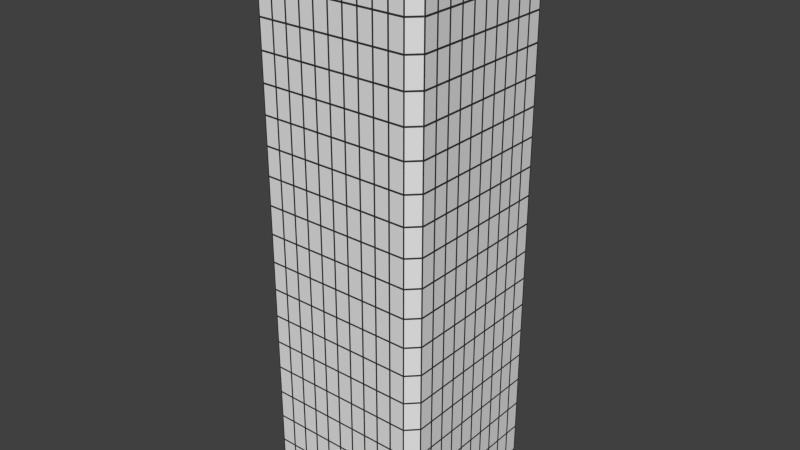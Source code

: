 # Source: skyscraper_4v1.blend  (saved by Blender 2.76.0; exported with 4.5.12 LTS)
import bpy
from mathutils import Matrix  # noqa: F401  (used for matrix-valued properties, if any)

bpy.ops.wm.read_factory_settings(use_empty=True)
scene = bpy.context.scene
scene.name = 'Scene'

# ---- collections
col_collection_1 = bpy.data.collections.new('Collection 1'); scene.collection.children.link(col_collection_1)

# ---- materials (node trees are filled in below, after node groups)
mat_material_005 = bpy.data.materials.new('Material.005')
mat_material_005.alpha_threshold = 0.0
mat_material_005.use_transparent_shadow = False
mat_material_005.diffuse_color = (0.0331, 0.0331, 0.0331, 1.0)
mat_material_005.roughness = 0.5
mat_material_006 = bpy.data.materials.new('Material.006')
mat_material_006.alpha_threshold = 0.0
mat_material_006.use_transparent_shadow = False
mat_material_006.roughness = 0.5
mat_material_001 = bpy.data.materials.new('Material.001')
mat_material_001.alpha_threshold = 0.0
mat_material_001.use_transparent_shadow = False
mat_material_001.diffuse_color = (0.0331, 0.0331, 0.0331, 1.0)
mat_material_001.roughness = 0.5
mat_material_002 = bpy.data.materials.new('Material.002')
mat_material_002.alpha_threshold = 0.0
mat_material_002.use_transparent_shadow = False
mat_material_002.roughness = 0.5
mat_material_003 = bpy.data.materials.new('Material.003')
mat_material_003.alpha_threshold = 0.0
mat_material_003.use_transparent_shadow = False
mat_material_003.diffuse_color = (0.0331, 0.0331, 0.0331, 1.0)
mat_material_003.roughness = 0.5
mat_material_004 = bpy.data.materials.new('Material.004')
mat_material_004.alpha_threshold = 0.0
mat_material_004.use_transparent_shadow = False
mat_material_004.roughness = 0.5
mat_material_007 = bpy.data.materials.new('Material.007')
mat_material_007.alpha_threshold = 0.0
mat_material_007.use_transparent_shadow = False
mat_material_007.diffuse_color = (0.0331, 0.0331, 0.0331, 1.0)
mat_material_007.roughness = 0.5
mat_material_008 = bpy.data.materials.new('Material.008')
mat_material_008.alpha_threshold = 0.0
mat_material_008.use_transparent_shadow = False
mat_material_008.roughness = 0.5
mat_material_009 = bpy.data.materials.new('Material.009')
mat_material_009.alpha_threshold = 0.0
mat_material_009.use_transparent_shadow = False
mat_material_009.diffuse_color = (0.0331, 0.0331, 0.0331, 1.0)
mat_material_009.roughness = 0.5
mat_material_010 = bpy.data.materials.new('Material.010')
mat_material_010.alpha_threshold = 0.0
mat_material_010.use_transparent_shadow = False
mat_material_010.roughness = 0.5
mat_material_011 = bpy.data.materials.new('Material.011')
mat_material_011.alpha_threshold = 0.0
mat_material_011.use_transparent_shadow = False
mat_material_011.diffuse_color = (0.0331, 0.0331, 0.0331, 1.0)
mat_material_011.roughness = 0.5
mat_material_012 = bpy.data.materials.new('Material.012')
mat_material_012.alpha_threshold = 0.0
mat_material_012.use_transparent_shadow = False
mat_material_012.roughness = 0.5
mat_material_013 = bpy.data.materials.new('Material.013')
mat_material_013.alpha_threshold = 0.0
mat_material_013.use_transparent_shadow = False
mat_material_013.diffuse_color = (0.0331, 0.0331, 0.0331, 1.0)
mat_material_013.roughness = 0.5
mat_material_014 = bpy.data.materials.new('Material.014')
mat_material_014.alpha_threshold = 0.0
mat_material_014.use_transparent_shadow = False
mat_material_014.roughness = 0.5
mat_material_015 = bpy.data.materials.new('Material.015')
mat_material_015.alpha_threshold = 0.0
mat_material_015.use_transparent_shadow = False
mat_material_015.diffuse_color = (0.0331, 0.0331, 0.0331, 1.0)
mat_material_015.roughness = 0.5
mat_material_016 = bpy.data.materials.new('Material.016')
mat_material_016.alpha_threshold = 0.0
mat_material_016.use_transparent_shadow = False
mat_material_016.roughness = 0.5

# ---- material node trees

# ---- world
world_world = bpy.data.worlds.new('World'); scene.world = world_world
world_world.color = (0.05088, 0.05088, 0.05088)
world_world.use_sun_shadow = False
world_world.sun_shadow_jitter_overblur = 0.0
world_world.cycles.sampling_method = 'MANUAL'
world_world.cycles.sample_map_resolution = 256

# ---- meshes
me_cube_004 = bpy.data.meshes.new('Cube.004')
me_cube_004.from_pydata([(177.3, 12.23, 0.08374), (177.3, 12.23, 2.084), (133.7, 12.23, 0.08374), (133.7, 12.23, 2.084), (132.0, 12.23, 2.084), (132.0, 12.23, 0.08374), (179.1, 12.23, 2.084), (179.1, 12.23, 0.08374), (133.7, 12.23, 2.125), (177.3, 12.23, 2.125), (132.0, 12.23, 2.125), (179.1, 12.23, 2.125), (133.7, 12.23, 0.04235), (177.3, 12.23, 0.04235), (132.0, 12.23, 0.04235), (179.1, 12.23, 0.04235), (179.1, 12.31, 2.125), (179.1, 12.31, 2.084), (133.7, 12.31, 2.084), (133.7, 12.31, 0.08374), (177.3, 12.31, 2.084), (177.3, 12.31, 0.08374), (177.3, 12.31, 2.125), (132.0, 12.31, 2.084), (132.0, 12.31, 0.08374), (179.1, 12.31, 0.08374), (133.7, 12.31, 2.125), (132.0, 12.31, 2.125), (177.3, 12.31, 0.04235), (133.7, 12.31, 0.04235), (132.0, 12.31, 0.04235), (179.1, 12.31, 0.04235), (130.2, 12.23, 0.08374), (130.2, 12.23, 2.084), (86.68, 12.23, 0.08374), (86.68, 12.23, 2.084), (84.93, 12.23, 2.084), (84.93, 12.23, 0.08374), (132.0, 12.23, 2.084), (132.0, 12.23, 0.08374), (86.68, 12.23, 2.125), (130.2, 12.23, 2.125), (84.93, 12.23, 2.125), (132.0, 12.23, 2.125), (86.68, 12.23, 0.04235), (130.2, 12.23, 0.04235), (84.93, 12.23, 0.04235), (132.0, 12.23, 0.04235), (132.0, 12.31, 2.125), (132.0, 12.31, 2.084), (86.68, 12.31, 2.084), (86.68, 12.31, 0.08374), (130.2, 12.31, 2.084), (130.2, 12.31, 0.08374), (130.2, 12.31, 2.125), (84.93, 12.31, 2.084), (84.93, 12.31, 0.08374), (132.0, 12.31, 0.08374), (86.68, 12.31, 2.125), (84.93, 12.31, 2.125), (130.2, 12.31, 0.04235), (86.68, 12.31, 0.04235), (84.93, 12.31, 0.04235), (132.0, 12.31, 0.04235), (83.18, 12.23, 0.08374), (83.18, 12.23, 2.084), (39.62, 12.23, 0.08374), (39.62, 12.23, 2.084), (37.87, 12.23, 2.084), (37.87, 12.23, 0.08374), (84.93, 12.23, 2.084), (84.93, 12.23, 0.08374), (39.62, 12.23, 2.125), (83.18, 12.23, 2.125), (37.87, 12.23, 2.125), (84.93, 12.23, 2.125), (39.62, 12.23, 0.04235), (83.18, 12.23, 0.04235), (37.87, 12.23, 0.04235), (84.93, 12.23, 0.04235), (84.93, 12.31, 2.125), (84.93, 12.31, 2.084), (39.62, 12.31, 2.084), (39.62, 12.31, 0.08374), (83.18, 12.31, 2.084), (83.18, 12.31, 0.08374), (83.18, 12.31, 2.125), (37.87, 12.31, 2.084), (37.87, 12.31, 0.08374), (84.93, 12.31, 0.08374), (39.62, 12.31, 2.125), (37.87, 12.31, 2.125), (83.18, 12.31, 0.04235), (39.62, 12.31, 0.04235), (37.87, 12.31, 0.04235), (84.93, 12.31, 0.04235), (36.13, 12.23, 0.08374), (36.13, 12.23, 2.084), (-7.439, 12.23, 0.08374), (-7.439, 12.23, 2.084), (-9.186, 12.23, 2.084), (-9.186, 12.23, 0.08374), (37.87, 12.23, 2.084), (37.87, 12.23, 0.08374), (-7.439, 12.23, 2.125), (36.13, 12.23, 2.125), (-9.186, 12.23, 2.125), (37.87, 12.23, 2.125), (-7.439, 12.23, 0.04235), (36.13, 12.23, 0.04235), (-9.186, 12.23, 0.04235), (37.87, 12.23, 0.04235), (37.87, 12.31, 2.125), (37.87, 12.31, 2.084), (-7.439, 12.31, 2.084), (-7.439, 12.31, 0.08374), (36.13, 12.31, 2.084), (36.13, 12.31, 0.08374), (36.13, 12.31, 2.125), (-9.186, 12.31, 2.084), (-9.186, 12.31, 0.08374), (37.87, 12.31, 0.08374), (-7.439, 12.31, 2.125), (-9.186, 12.31, 2.125), (36.13, 12.31, 0.04235), (-7.439, 12.31, 0.04235), (-9.186, 12.31, 0.04235), (37.87, 12.31, 0.04235), (-10.93, 12.23, 0.08374), (-10.93, 12.23, 2.084), (-54.5, 12.23, 0.08374), (-54.5, 12.23, 2.084), (-56.25, 12.23, 2.084), (-56.25, 12.23, 0.08374), (-9.186, 12.23, 2.084), (-9.186, 12.23, 0.08374), (-54.5, 12.23, 2.125), (-10.93, 12.23, 2.125), (-56.25, 12.23, 2.125), (-9.186, 12.23, 2.125), (-54.5, 12.23, 0.04235), (-10.93, 12.23, 0.04235), (-56.25, 12.23, 0.04235), (-9.186, 12.23, 0.04235), (-9.186, 12.31, 2.125), (-9.186, 12.31, 2.084), (-54.5, 12.31, 2.084), (-54.5, 12.31, 0.08374), (-10.93, 12.31, 2.084), (-10.93, 12.31, 0.08374), (-10.93, 12.31, 2.125), (-56.25, 12.31, 2.084), (-56.25, 12.31, 0.08374), (-9.186, 12.31, 0.08374), (-54.5, 12.31, 2.125), (-56.25, 12.31, 2.125), (-10.93, 12.31, 0.04235), (-54.5, 12.31, 0.04235), (-56.25, 12.31, 0.04235), (-9.186, 12.31, 0.04235), (-57.99, 12.23, 0.08374), (-57.99, 12.23, 2.084), (-101.6, 12.23, 0.08374), (-101.6, 12.23, 2.084), (-103.3, 12.23, 2.084), (-103.3, 12.23, 0.08374), (-56.25, 12.23, 2.084), (-56.25, 12.23, 0.08374), (-101.6, 12.23, 2.125), (-57.99, 12.23, 2.125), (-103.3, 12.23, 2.125), (-56.25, 12.23, 2.125), (-101.6, 12.23, 0.04235), (-57.99, 12.23, 0.04235), (-103.3, 12.23, 0.04235), (-56.25, 12.23, 0.04235), (-56.25, 12.31, 2.125), (-56.25, 12.31, 2.084), (-101.6, 12.31, 2.084), (-101.6, 12.31, 0.08374), (-57.99, 12.31, 2.084), (-57.99, 12.31, 0.08374), (-57.99, 12.31, 2.125), (-103.3, 12.31, 2.084), (-103.3, 12.31, 0.08374), (-56.25, 12.31, 0.08374), (-101.6, 12.31, 2.125), (-103.3, 12.31, 2.125), (-57.99, 12.31, 0.04235), (-101.6, 12.31, 0.04235), (-103.3, 12.31, 0.04235), (-56.25, 12.31, 0.04235), (-105.1, 12.23, 0.08374), (-105.1, 12.23, 2.084), (-148.6, 12.23, 0.08374), (-148.6, 12.23, 2.084), (-150.4, 12.23, 2.084), (-150.4, 12.23, 0.08374), (-103.3, 12.23, 2.084), (-103.3, 12.23, 0.08374), (-148.6, 12.23, 2.125), (-105.1, 12.23, 2.125), (-150.4, 12.23, 2.125), (-103.3, 12.23, 2.125), (-148.6, 12.23, 0.04235), (-105.1, 12.23, 0.04235), (-150.4, 12.23, 0.04235), (-103.3, 12.23, 0.04235), (-103.3, 12.31, 2.125), (-103.3, 12.31, 2.084), (-148.6, 12.31, 2.084), (-148.6, 12.31, 0.08374), (-105.1, 12.31, 2.084), (-105.1, 12.31, 0.08374), (-105.1, 12.31, 2.125), (-150.4, 12.31, 2.084), (-150.4, 12.31, 0.08374), (-103.3, 12.31, 0.08374), (-148.6, 12.31, 2.125), (-150.4, 12.31, 2.125), (-105.1, 12.31, 0.04235), (-148.6, 12.31, 0.04235), (-150.4, 12.31, 0.04235), (-103.3, 12.31, 0.04235), (-152.1, 12.23, 0.08374), (-152.1, 12.23, 2.084), (-195.7, 12.23, 0.08374), (-195.7, 12.23, 2.084), (-197.4, 12.23, 2.084), (-197.4, 12.23, 0.08374), (-150.4, 12.23, 2.084), (-150.4, 12.23, 0.08374), (-195.7, 12.23, 2.125), (-152.1, 12.23, 2.125), (-197.4, 12.23, 2.125), (-150.4, 12.23, 2.125), (-195.7, 12.23, 0.04235), (-152.1, 12.23, 0.04235), (-197.4, 12.23, 0.04235), (-150.4, 12.23, 0.04235), (-150.4, 12.31, 2.125), (-150.4, 12.31, 2.084), (-195.7, 12.31, 2.084), (-195.7, 12.31, 0.08374), (-152.1, 12.31, 2.084), (-152.1, 12.31, 0.08374), (-152.1, 12.31, 2.125), (-197.4, 12.31, 2.084), (-197.4, 12.31, 0.08374), (-150.4, 12.31, 0.08374), (-195.7, 12.31, 2.125), (-197.4, 12.31, 2.125), (-152.1, 12.31, 0.04235), (-195.7, 12.31, 0.04235), (-197.4, 12.31, 0.04235), (-150.4, 12.31, 0.04235), (-199.2, 12.23, 0.08374), (-199.2, 12.23, 2.084), (-242.7, 12.23, 0.08374), (-242.7, 12.23, 2.084), (-244.5, 12.23, 2.084), (-244.5, 12.23, 0.08374), (-197.4, 12.23, 2.084), (-197.4, 12.23, 0.08374), (-242.7, 12.23, 2.125), (-199.2, 12.23, 2.125), (-244.5, 12.23, 2.125), (-197.4, 12.23, 2.125), (-242.7, 12.23, 0.04235), (-199.2, 12.23, 0.04235), (-244.5, 12.23, 0.04235), (-197.4, 12.23, 0.04235), (-197.4, 12.31, 2.125), (-197.4, 12.31, 2.084), (-242.7, 12.31, 2.084), (-242.7, 12.31, 0.08374), (-199.2, 12.31, 2.084), (-199.2, 12.31, 0.08374), (-199.2, 12.31, 2.125), (-244.5, 12.31, 2.084), (-244.5, 12.31, 0.08374), (-197.4, 12.31, 0.08374), (-242.7, 12.31, 2.125), (-244.5, 12.31, 2.125), (-199.2, 12.31, 0.04235), (-242.7, 12.31, 0.04235), (-244.5, 12.31, 0.04235), (-197.4, 12.31, 0.04235), (-246.2, 12.23, 0.08374), (-246.2, 12.23, 2.084), (-289.8, 12.23, 0.08374), (-289.8, 12.23, 2.084), (-291.5, 12.23, 2.084), (-291.5, 12.23, 0.08374), (-244.5, 12.23, 2.084), (-244.5, 12.23, 0.08374), (-289.8, 12.23, 2.125), (-246.2, 12.23, 2.125), (-291.5, 12.23, 2.125), (-244.5, 12.23, 2.125), (-289.8, 12.23, 0.04235), (-246.2, 12.23, 0.04235), (-291.5, 12.23, 0.04235), (-244.5, 12.23, 0.04235), (-244.5, 12.31, 2.125), (-244.5, 12.31, 2.084), (-289.8, 12.31, 2.084), (-289.8, 12.31, 0.08374), (-246.2, 12.31, 2.084), (-246.2, 12.31, 0.08374), (-246.2, 12.31, 2.125), (-291.5, 12.31, 2.084), (-291.5, 12.31, 0.08374), (-244.5, 12.31, 0.08374), (-289.8, 12.31, 2.125), (-291.5, 12.31, 2.125), (-246.2, 12.31, 0.04235), (-289.8, 12.31, 0.04235), (-291.5, 12.31, 0.04235), (-244.5, 12.31, 0.04235), (209.9, 10.75, 0.08374), (209.9, 10.75, 2.084), (179.1, 12.16, 0.08374), (179.1, 12.16, 2.084), (177.8, 12.22, 2.084), (177.8, 12.22, 0.08374), (211.1, 10.69, 2.084), (211.1, 10.69, 0.08374), (179.1, 12.16, 2.125), (209.9, 10.75, 2.125), (177.8, 12.22, 2.125), (211.1, 10.69, 2.125), (179.1, 12.16, 0.04235), (209.9, 10.75, 0.04235), (177.8, 12.22, 0.04235), (211.1, 10.69, 0.04235), (212.3, 10.75, 2.125), (212.3, 10.75, 2.084), (180.3, 12.22, 2.084), (180.3, 12.22, 0.08374), (211.1, 10.8, 2.084), (211.1, 10.8, 0.08374), (211.1, 10.8, 2.125), (179.1, 12.28, 2.084), (179.1, 12.28, 0.08374), (212.3, 10.75, 0.08374), (180.3, 12.22, 2.125), (179.1, 12.28, 2.125), (211.1, 10.8, 0.04235), (180.3, 12.22, 0.04235), (179.1, 12.28, 0.04235), (212.3, 10.75, 0.04235), (210.9, -10.79, 0.08374), (210.9, -10.79, 2.084), (210.9, -8.794, 0.08374), (210.9, -8.794, 2.084), (210.9, -8.714, 2.084), (210.9, -8.714, 0.08374), (210.9, -10.87, 2.084), (210.9, -10.87, 0.08374), (210.9, -8.794, 2.125), (210.9, -10.79, 2.125), (210.9, -8.714, 2.125), (210.9, -10.87, 2.125), (210.9, -8.794, 0.04235), (210.9, -10.79, 0.04235), (210.9, -8.714, 0.04235), (210.9, -10.87, 0.04235), (212.7, -10.87, 2.125), (212.7, -10.87, 2.084), (212.7, -8.794, 2.084), (212.7, -8.794, 0.08374), (212.7, -10.79, 2.084), (212.7, -10.79, 0.08374), (212.7, -10.79, 2.125), (212.7, -8.714, 2.084), (212.7, -8.714, 0.08374), (212.7, -10.87, 0.08374), (212.7, -8.794, 2.125), (212.7, -8.714, 2.125), (212.7, -10.79, 0.04235), (212.7, -8.794, 0.04235), (212.7, -8.714, 0.04235), (212.7, -10.87, 0.04235), (210.9, -8.634, 0.08374), (210.9, -8.634, 2.084), (210.9, -6.634, 0.08374), (210.9, -6.634, 2.084), (210.9, -6.553, 2.084), (210.9, -6.553, 0.08374), (210.9, -8.714, 2.084), (210.9, -8.714, 0.08374), (210.9, -6.634, 2.125), (210.9, -8.634, 2.125), (210.9, -6.553, 2.125), (210.9, -8.714, 2.125), (210.9, -6.634, 0.04235), (210.9, -8.634, 0.04235), (210.9, -6.553, 0.04235), (210.9, -8.714, 0.04235), (212.7, -8.714, 2.125), (212.7, -8.714, 2.084), (212.7, -6.634, 2.084), (212.7, -6.634, 0.08374), (212.7, -8.634, 2.084), (212.7, -8.634, 0.08374), (212.7, -8.634, 2.125), (212.7, -6.553, 2.084), (212.7, -6.553, 0.08374), (212.7, -8.714, 0.08374), (212.7, -6.634, 2.125), (212.7, -6.553, 2.125), (212.7, -8.634, 0.04235), (212.7, -6.634, 0.04235), (212.7, -6.553, 0.04235), (212.7, -8.714, 0.04235), (210.9, -6.473, 0.08374), (210.9, -6.473, 2.084), (210.9, -4.473, 0.08374), (210.9, -4.473, 2.084), (210.9, -4.393, 2.084), (210.9, -4.393, 0.08374), (210.9, -6.553, 2.084), (210.9, -6.553, 0.08374), (210.9, -4.473, 2.125), (210.9, -6.473, 2.125), (210.9, -4.393, 2.125), (210.9, -6.553, 2.125), (210.9, -4.473, 0.04235), (210.9, -6.473, 0.04235), (210.9, -4.393, 0.04235), (210.9, -6.553, 0.04235), (212.7, -6.553, 2.125), (212.7, -6.553, 2.084), (212.7, -4.473, 2.084), (212.7, -4.473, 0.08374), (212.7, -6.473, 2.084), (212.7, -6.473, 0.08374), (212.7, -6.473, 2.125), (212.7, -4.393, 2.084), (212.7, -4.393, 0.08374), (212.7, -6.553, 0.08374), (212.7, -4.473, 2.125), (212.7, -4.393, 2.125), (212.7, -6.473, 0.04235), (212.7, -4.473, 0.04235), (212.7, -4.393, 0.04235), (212.7, -6.553, 0.04235), (210.9, -4.313, 0.08374), (210.9, -4.313, 2.084), (210.9, -2.313, 0.08374), (210.9, -2.313, 2.084), (210.9, -2.233, 2.084), (210.9, -2.233, 0.08374), (210.9, -4.393, 2.084), (210.9, -4.393, 0.08374), (210.9, -2.313, 2.125), (210.9, -4.313, 2.125), (210.9, -2.233, 2.125), (210.9, -4.393, 2.125), (210.9, -2.313, 0.04235), (210.9, -4.313, 0.04235), (210.9, -2.233, 0.04235), (210.9, -4.393, 0.04235), (212.7, -4.393, 2.125), (212.7, -4.393, 2.084), (212.7, -2.313, 2.084), (212.7, -2.313, 0.08374), (212.7, -4.313, 2.084), (212.7, -4.313, 0.08374), (212.7, -4.313, 2.125), (212.7, -2.233, 2.084), (212.7, -2.233, 0.08374), (212.7, -4.393, 0.08374), (212.7, -2.313, 2.125), (212.7, -2.233, 2.125), (212.7, -4.313, 0.04235), (212.7, -2.313, 0.04235), (212.7, -2.233, 0.04235), (212.7, -4.393, 0.04235), (210.9, -2.152, 0.08374), (210.9, -2.152, 2.084), (210.9, -0.1524, 0.08374), (210.9, -0.1524, 2.084), (210.9, -0.07217, 2.084), (210.9, -0.07217, 0.08374), (210.9, -2.233, 2.084), (210.9, -2.233, 0.08374), (210.9, -0.1524, 2.125), (210.9, -2.152, 2.125), (210.9, -0.07217, 2.125), (210.9, -2.233, 2.125), (210.9, -0.1524, 0.04235), (210.9, -2.152, 0.04235), (210.9, -0.07217, 0.04235), (210.9, -2.233, 0.04235), (212.7, -2.233, 2.125), (212.7, -2.233, 2.084), (212.7, -0.1524, 2.084), (212.7, -0.1524, 0.08374), (212.7, -2.152, 2.084), (212.7, -2.152, 0.08374), (212.7, -2.152, 2.125), (212.7, -0.07217, 2.084), (212.7, -0.07217, 0.08374), (212.7, -2.233, 0.08374), (212.7, -0.1524, 2.125), (212.7, -0.07217, 2.125), (212.7, -2.152, 0.04235), (212.7, -0.1524, 0.04235), (212.7, -0.07217, 0.04235), (212.7, -2.233, 0.04235), (210.9, 0.00804, 0.08374), (210.9, 0.00804, 2.084), (210.9, 2.008, 0.08374), (210.9, 2.008, 2.084), (210.9, 2.088, 2.084), (210.9, 2.088, 0.08374), (210.9, -0.07217, 2.084), (210.9, -0.07217, 0.08374), (210.9, 2.008, 2.125), (210.9, 0.00804, 2.125), (210.9, 2.088, 2.125), (210.9, -0.07217, 2.125), (210.9, 2.008, 0.04235), (210.9, 0.00804, 0.04235), (210.9, 2.088, 0.04235), (210.9, -0.07217, 0.04235), (212.7, -0.07217, 2.125), (212.7, -0.07217, 2.084), (212.7, 2.008, 2.084), (212.7, 2.008, 0.08374), (212.7, 0.00804, 2.084), (212.7, 0.00804, 0.08374), (212.7, 0.00804, 2.125), (212.7, 2.088, 2.084), (212.7, 2.088, 0.08374), (212.7, -0.07217, 0.08374), (212.7, 2.008, 2.125), (212.7, 2.088, 2.125), (212.7, 0.00804, 0.04235), (212.7, 2.008, 0.04235), (212.7, 2.088, 0.04235), (212.7, -0.07217, 0.04235), (210.9, 2.168, 0.08374), (210.9, 2.168, 2.084), (210.9, 4.168, 0.08374), (210.9, 4.168, 2.084), (210.9, 4.249, 2.084), (210.9, 4.249, 0.08374), (210.9, 2.088, 2.084), (210.9, 2.088, 0.08374), (210.9, 4.168, 2.125), (210.9, 2.168, 2.125), (210.9, 4.249, 2.125), (210.9, 2.088, 2.125), (210.9, 4.168, 0.04235), (210.9, 2.168, 0.04235), (210.9, 4.249, 0.04235), (210.9, 2.088, 0.04235), (212.7, 2.088, 2.125), (212.7, 2.088, 2.084), (212.7, 4.168, 2.084), (212.7, 4.168, 0.08374), (212.7, 2.168, 2.084), (212.7, 2.168, 0.08374), (212.7, 2.168, 2.125), (212.7, 4.249, 2.084), (212.7, 4.249, 0.08374), (212.7, 2.088, 0.08374), (212.7, 4.168, 2.125), (212.7, 4.249, 2.125), (212.7, 2.168, 0.04235), (212.7, 4.168, 0.04235), (212.7, 4.249, 0.04235), (212.7, 2.088, 0.04235), (210.9, 4.329, 0.08374), (210.9, 4.329, 2.084), (210.9, 6.329, 0.08374), (210.9, 6.329, 2.084), (210.9, 6.409, 2.084), (210.9, 6.409, 0.08374), (210.9, 4.249, 2.084), (210.9, 4.249, 0.08374), (210.9, 6.329, 2.125), (210.9, 4.329, 2.125), (210.9, 6.409, 2.125), (210.9, 4.249, 2.125), (210.9, 6.329, 0.04235), (210.9, 4.329, 0.04235), (210.9, 6.409, 0.04235), (210.9, 4.249, 0.04235), (212.7, 4.249, 2.125), (212.7, 4.249, 2.084), (212.7, 6.329, 2.084), (212.7, 6.329, 0.08374), (212.7, 4.329, 2.084), (212.7, 4.329, 0.08374), (212.7, 4.329, 2.125), (212.7, 6.409, 2.084), (212.7, 6.409, 0.08374), (212.7, 4.249, 0.08374), (212.7, 6.329, 2.125), (212.7, 6.409, 2.125), (212.7, 4.329, 0.04235), (212.7, 6.329, 0.04235), (212.7, 6.409, 0.04235), (212.7, 4.249, 0.04235), (210.9, 6.489, 0.08374), (210.9, 6.489, 2.084), (210.9, 8.489, 0.08374), (210.9, 8.489, 2.084), (210.9, 8.57, 2.084), (210.9, 8.57, 0.08374), (210.9, 6.409, 2.084), (210.9, 6.409, 0.08374), (210.9, 8.489, 2.125), (210.9, 6.489, 2.125), (210.9, 8.57, 2.125), (210.9, 6.409, 2.125), (210.9, 8.489, 0.04235), (210.9, 6.489, 0.04235), (210.9, 8.57, 0.04235), (210.9, 6.409, 0.04235), (212.7, 6.409, 2.125), (212.7, 6.409, 2.084), (212.7, 8.489, 2.084), (212.7, 8.489, 0.08374), (212.7, 6.489, 2.084), (212.7, 6.489, 0.08374), (212.7, 6.489, 2.125), (212.7, 8.57, 2.084), (212.7, 8.57, 0.08374), (212.7, 6.409, 0.08374), (212.7, 8.489, 2.125), (212.7, 8.57, 2.125), (212.7, 6.489, 0.04235), (212.7, 8.489, 0.04235), (212.7, 8.57, 0.04235), (212.7, 6.409, 0.04235), (210.9, 8.65, 0.08374), (210.9, 8.65, 2.084), (210.9, 10.65, 0.08374), (210.9, 10.65, 2.084), (210.9, 10.73, 2.084), (210.9, 10.73, 0.08374), (210.9, 8.57, 2.084), (210.9, 8.57, 0.08374), (210.9, 10.65, 2.125), (210.9, 8.65, 2.125), (210.9, 10.73, 2.125), (210.9, 8.57, 2.125), (210.9, 10.65, 0.04235), (210.9, 8.65, 0.04235), (210.9, 10.73, 0.04235), (210.9, 8.57, 0.04235), (212.7, 8.57, 2.125), (212.7, 8.57, 2.084), (212.7, 10.65, 2.084), (212.7, 10.65, 0.08374), (212.7, 8.65, 2.084), (212.7, 8.65, 0.08374), (212.7, 8.65, 2.125), (212.7, 10.73, 2.084), (212.7, 10.73, 0.08374), (212.7, 8.57, 0.08374), (212.7, 10.65, 2.125), (212.7, 10.73, 2.125), (212.7, 8.65, 0.04235), (212.7, 10.65, 0.04235), (212.7, 10.73, 0.04235), (212.7, 8.57, 0.04235), (-323.2, 10.66, 0.08374), (-323.2, 10.66, 2.084), (-323.2, 8.657, 0.08374), (-323.2, 8.657, 2.084), (-323.2, 8.577, 2.084), (-323.2, 8.577, 0.08374), (-323.2, 10.74, 2.084), (-323.2, 10.74, 0.08374), (-323.2, 8.657, 2.125), (-323.2, 10.66, 2.125), (-323.2, 8.577, 2.125), (-323.2, 10.74, 2.125), (-323.2, 8.657, 0.04235), (-323.2, 10.66, 0.04235), (-323.2, 8.577, 0.04235), (-323.2, 10.74, 0.04235), (-324.9, 10.74, 2.125), (-324.9, 10.74, 2.084), (-324.9, 8.657, 2.084), (-324.9, 8.657, 0.08374), (-324.9, 10.66, 2.084), (-324.9, 10.66, 0.08374), (-324.9, 10.66, 2.125), (-324.9, 8.577, 2.084), (-324.9, 8.577, 0.08374), (-324.9, 10.74, 0.08374), (-324.9, 8.657, 2.125), (-324.9, 8.577, 2.125), (-324.9, 10.66, 0.04235), (-324.9, 8.657, 0.04235), (-324.9, 8.577, 0.04235), (-324.9, 10.74, 0.04235), (-323.2, 8.497, 0.08374), (-323.2, 8.497, 2.084), (-323.2, 6.497, 0.08374), (-323.2, 6.497, 2.084), (-323.2, 6.417, 2.084), (-323.2, 6.417, 0.08374), (-323.2, 8.577, 2.084), (-323.2, 8.577, 0.08374), (-323.2, 6.497, 2.125), (-323.2, 8.497, 2.125), (-323.2, 6.417, 2.125), (-323.2, 8.577, 2.125), (-323.2, 6.497, 0.04235), (-323.2, 8.497, 0.04235), (-323.2, 6.417, 0.04235), (-323.2, 8.577, 0.04235), (-324.9, 8.577, 2.125), (-324.9, 8.577, 2.084), (-324.9, 6.497, 2.084), (-324.9, 6.497, 0.08374), (-324.9, 8.497, 2.084), (-324.9, 8.497, 0.08374), (-324.9, 8.497, 2.125), (-324.9, 6.417, 2.084), (-324.9, 6.417, 0.08374), (-324.9, 8.577, 0.08374), (-324.9, 6.497, 2.125), (-324.9, 6.417, 2.125), (-324.9, 8.497, 0.04235), (-324.9, 6.497, 0.04235), (-324.9, 6.417, 0.04235), (-324.9, 8.577, 0.04235), (-323.2, 6.336, 0.08374), (-323.2, 6.336, 2.084), (-323.2, 4.336, 0.08374), (-323.2, 4.336, 2.084), (-323.2, 4.256, 2.084), (-323.2, 4.256, 0.08374), (-323.2, 6.417, 2.084), (-323.2, 6.417, 0.08374), (-323.2, 4.336, 2.125), (-323.2, 6.336, 2.125), (-323.2, 4.256, 2.125), (-323.2, 6.417, 2.125), (-323.2, 4.336, 0.04235), (-323.2, 6.336, 0.04235), (-323.2, 4.256, 0.04235), (-323.2, 6.417, 0.04235), (-324.9, 6.417, 2.125), (-324.9, 6.417, 2.084), (-324.9, 4.336, 2.084), (-324.9, 4.336, 0.08374), (-324.9, 6.336, 2.084), (-324.9, 6.336, 0.08374), (-324.9, 6.336, 2.125), (-324.9, 4.256, 2.084), (-324.9, 4.256, 0.08374), (-324.9, 6.417, 0.08374), (-324.9, 4.336, 2.125), (-324.9, 4.256, 2.125), (-324.9, 6.336, 0.04235), (-324.9, 4.336, 0.04235), (-324.9, 4.256, 0.04235), (-324.9, 6.417, 0.04235), (-323.2, 4.176, 0.08374), (-323.2, 4.176, 2.084), (-323.2, 2.176, 0.08374), (-323.2, 2.176, 2.084), (-323.2, 2.096, 2.084), (-323.2, 2.096, 0.08374), (-323.2, 4.256, 2.084), (-323.2, 4.256, 0.08374), (-323.2, 2.176, 2.125), (-323.2, 4.176, 2.125), (-323.2, 2.096, 2.125), (-323.2, 4.256, 2.125), (-323.2, 2.176, 0.04235), (-323.2, 4.176, 0.04235), (-323.2, 2.096, 0.04235), (-323.2, 4.256, 0.04235), (-324.9, 4.256, 2.125), (-324.9, 4.256, 2.084), (-324.9, 2.176, 2.084), (-324.9, 2.176, 0.08374), (-324.9, 4.176, 2.084), (-324.9, 4.176, 0.08374), (-324.9, 4.176, 2.125), (-324.9, 2.096, 2.084), (-324.9, 2.096, 0.08374), (-324.9, 4.256, 0.08374), (-324.9, 2.176, 2.125), (-324.9, 2.096, 2.125), (-324.9, 4.176, 0.04235), (-324.9, 2.176, 0.04235), (-324.9, 2.096, 0.04235), (-324.9, 4.256, 0.04235), (-323.2, 2.016, 0.08374), (-323.2, 2.016, 2.084), (-323.2, 0.01553, 0.08374), (-323.2, 0.01553, 2.084), (-323.2, -0.06468, 2.084), (-323.2, -0.06468, 0.08374), (-323.2, 2.096, 2.084), (-323.2, 2.096, 0.08374), (-323.2, 0.01553, 2.125), (-323.2, 2.016, 2.125), (-323.2, -0.06468, 2.125), (-323.2, 2.096, 2.125), (-323.2, 0.01553, 0.04235), (-323.2, 2.016, 0.04235), (-323.2, -0.06468, 0.04235), (-323.2, 2.096, 0.04235), (-324.9, 2.096, 2.125), (-324.9, 2.096, 2.084), (-324.9, 0.01553, 2.084), (-324.9, 0.01553, 0.08374), (-324.9, 2.016, 2.084), (-324.9, 2.016, 0.08374), (-324.9, 2.016, 2.125), (-324.9, -0.06468, 2.084), (-324.9, -0.06468, 0.08374), (-324.9, 2.096, 0.08374), (-324.9, 0.01553, 2.125), (-324.9, -0.06468, 2.125), (-324.9, 2.016, 0.04235), (-324.9, 0.01553, 0.04235), (-324.9, -0.06468, 0.04235), (-324.9, 2.096, 0.04235), (-323.2, -0.1449, 0.08374), (-323.2, -0.1449, 2.084), (-323.2, -2.145, 0.08374), (-323.2, -2.145, 2.084), (-323.2, -2.225, 2.084), (-323.2, -2.225, 0.08374), (-323.2, -0.06468, 2.084), (-323.2, -0.06468, 0.08374), (-323.2, -2.145, 2.125), (-323.2, -0.1449, 2.125), (-323.2, -2.225, 2.125), (-323.2, -0.06468, 2.125), (-323.2, -2.145, 0.04235), (-323.2, -0.1449, 0.04235), (-323.2, -2.225, 0.04235), (-323.2, -0.06468, 0.04235), (-324.9, -0.06468, 2.125), (-324.9, -0.06468, 2.084), (-324.9, -2.145, 2.084), (-324.9, -2.145, 0.08374), (-324.9, -0.1449, 2.084), (-324.9, -0.1449, 0.08374), (-324.9, -0.1449, 2.125), (-324.9, -2.225, 2.084), (-324.9, -2.225, 0.08374), (-324.9, -0.06468, 0.08374), (-324.9, -2.145, 2.125), (-324.9, -2.225, 2.125), (-324.9, -0.1449, 0.04235), (-324.9, -2.145, 0.04235), (-324.9, -2.225, 0.04235), (-324.9, -0.06468, 0.04235), (-323.2, -2.305, 0.08374), (-323.2, -2.305, 2.084), (-323.2, -4.305, 0.08374), (-323.2, -4.305, 2.084), (-323.2, -4.386, 2.084), (-323.2, -4.386, 0.08374), (-323.2, -2.225, 2.084), (-323.2, -2.225, 0.08374), (-323.2, -4.305, 2.125), (-323.2, -2.305, 2.125), (-323.2, -4.386, 2.125), (-323.2, -2.225, 2.125), (-323.2, -4.305, 0.04235), (-323.2, -2.305, 0.04235), (-323.2, -4.386, 0.04235), (-323.2, -2.225, 0.04235), (-324.9, -2.225, 2.125), (-324.9, -2.225, 2.084), (-324.9, -4.305, 2.084), (-324.9, -4.305, 0.08374), (-324.9, -2.305, 2.084), (-324.9, -2.305, 0.08374), (-324.9, -2.305, 2.125), (-324.9, -4.386, 2.084), (-324.9, -4.386, 0.08374), (-324.9, -2.225, 0.08374), (-324.9, -4.305, 2.125), (-324.9, -4.386, 2.125), (-324.9, -2.305, 0.04235), (-324.9, -4.305, 0.04235), (-324.9, -4.386, 0.04235), (-324.9, -2.225, 0.04235), (-323.2, -4.466, 0.08374), (-323.2, -4.466, 2.084), (-323.2, -6.466, 0.08374), (-323.2, -6.466, 2.084), (-323.2, -6.546, 2.084), (-323.2, -6.546, 0.08374), (-323.2, -4.386, 2.084), (-323.2, -4.386, 0.08374), (-323.2, -6.466, 2.125), (-323.2, -4.466, 2.125), (-323.2, -6.546, 2.125), (-323.2, -4.386, 2.125), (-323.2, -6.466, 0.04235), (-323.2, -4.466, 0.04235), (-323.2, -6.546, 0.04235), (-323.2, -4.386, 0.04235), (-324.9, -4.386, 2.125), (-324.9, -4.386, 2.084), (-324.9, -6.466, 2.084), (-324.9, -6.466, 0.08374), (-324.9, -4.466, 2.084), (-324.9, -4.466, 0.08374), (-324.9, -4.466, 2.125), (-324.9, -6.546, 2.084), (-324.9, -6.546, 0.08374), (-324.9, -4.386, 0.08374), (-324.9, -6.466, 2.125), (-324.9, -6.546, 2.125), (-324.9, -4.466, 0.04235), (-324.9, -6.466, 0.04235), (-324.9, -6.546, 0.04235), (-324.9, -4.386, 0.04235), (-323.2, -6.626, 0.08374), (-323.2, -6.626, 2.084), (-323.2, -8.626, 0.08374), (-323.2, -8.626, 2.084), (-323.2, -8.706, 2.084), (-323.2, -8.706, 0.08374), (-323.2, -6.546, 2.084), (-323.2, -6.546, 0.08374), (-323.2, -8.626, 2.125), (-323.2, -6.626, 2.125), (-323.2, -8.706, 2.125), (-323.2, -6.546, 2.125), (-323.2, -8.626, 0.04235), (-323.2, -6.626, 0.04235), (-323.2, -8.706, 0.04235), (-323.2, -6.546, 0.04235), (-324.9, -6.546, 2.125), (-324.9, -6.546, 2.084), (-324.9, -8.626, 2.084), (-324.9, -8.626, 0.08374), (-324.9, -6.626, 2.084), (-324.9, -6.626, 0.08374), (-324.9, -6.626, 2.125), (-324.9, -8.706, 2.084), (-324.9, -8.706, 0.08374), (-324.9, -6.546, 0.08374), (-324.9, -8.626, 2.125), (-324.9, -8.706, 2.125), (-324.9, -6.626, 0.04235), (-324.9, -8.626, 0.04235), (-324.9, -8.706, 0.04235), (-324.9, -6.546, 0.04235), (-323.2, -8.787, 0.08374), (-323.2, -8.787, 2.084), (-323.2, -10.79, 0.08374), (-323.2, -10.79, 2.084), (-323.2, -10.87, 2.084), (-323.2, -10.87, 0.08374), (-323.2, -8.706, 2.084), (-323.2, -8.706, 0.08374), (-323.2, -10.79, 2.125), (-323.2, -8.787, 2.125), (-323.2, -10.87, 2.125), (-323.2, -8.706, 2.125), (-323.2, -10.79, 0.04235), (-323.2, -8.787, 0.04235), (-323.2, -10.87, 0.04235), (-323.2, -8.706, 0.04235), (-324.9, -8.706, 2.125), (-324.9, -8.706, 2.084), (-324.9, -10.79, 2.084), (-324.9, -10.79, 0.08374), (-324.9, -8.787, 2.084), (-324.9, -8.787, 0.08374), (-324.9, -8.787, 2.125), (-324.9, -10.87, 2.084), (-324.9, -10.87, 0.08374), (-324.9, -8.706, 0.08374), (-324.9, -10.79, 2.125), (-324.9, -10.87, 2.125), (-324.9, -8.787, 0.04235), (-324.9, -10.79, 0.04235), (-324.9, -10.87, 0.04235), (-324.9, -8.706, 0.04235), (-291.8, 12.16, 0.08374), (-291.8, 12.16, 2.084), (-322.6, 10.75, 0.08374), (-322.6, 10.75, 2.084), (-323.8, 10.69, 2.084), (-323.8, 10.69, 0.08374), (-290.6, 12.22, 2.084), (-290.6, 12.22, 0.08374), (-322.6, 10.75, 2.125), (-291.8, 12.16, 2.125), (-323.8, 10.69, 2.125), (-290.6, 12.22, 2.125), (-322.6, 10.75, 0.04235), (-291.8, 12.16, 0.04235), (-323.8, 10.69, 0.04235), (-290.6, 12.22, 0.04235), (-291.8, 12.28, 2.125), (-291.8, 12.28, 2.084), (-323.8, 10.8, 2.084), (-323.8, 10.8, 0.08374), (-293.0, 12.22, 2.084), (-293.0, 12.22, 0.08374), (-293.0, 12.22, 2.125), (-325.1, 10.75, 2.084), (-325.1, 10.75, 0.08374), (-291.8, 12.28, 0.08374), (-323.8, 10.8, 2.125), (-325.1, 10.75, 2.125), (-293.0, 12.22, 0.04235), (-323.8, 10.8, 0.04235), (-325.1, 10.75, 0.04235), (-291.8, 12.28, 0.04235), (-290.3, -12.31, 0.08374), (-290.3, -12.31, 2.084), (-246.7, -12.31, 0.08374), (-246.7, -12.31, 2.084), (-245.0, -12.31, 2.084), (-245.0, -12.31, 0.08374), (-292.1, -12.31, 2.084), (-292.1, -12.31, 0.08374), (-246.7, -12.31, 2.125), (-290.3, -12.31, 2.125), (-245.0, -12.31, 2.125), (-292.1, -12.31, 2.125), (-246.7, -12.31, 0.04235), (-290.3, -12.31, 0.04235), (-245.0, -12.31, 0.04235), (-292.1, -12.31, 0.04235), (-292.1, -12.39, 2.125), (-292.1, -12.39, 2.084), (-246.7, -12.39, 2.084), (-246.7, -12.39, 0.08374), (-290.3, -12.39, 2.084), (-290.3, -12.39, 0.08374), (-290.3, -12.39, 2.125), (-245.0, -12.39, 2.084), (-245.0, -12.39, 0.08374), (-292.1, -12.39, 0.08374), (-246.7, -12.39, 2.125), (-245.0, -12.39, 2.125), (-290.3, -12.39, 0.04235), (-246.7, -12.39, 0.04235), (-245.0, -12.39, 0.04235), (-292.1, -12.39, 0.04235), (-243.3, -12.31, 0.08374), (-243.3, -12.31, 2.084), (-199.7, -12.31, 0.08374), (-199.7, -12.31, 2.084), (-197.9, -12.31, 2.084), (-197.9, -12.31, 0.08374), (-245.0, -12.31, 2.084), (-245.0, -12.31, 0.08374), (-199.7, -12.31, 2.125), (-243.3, -12.31, 2.125), (-197.9, -12.31, 2.125), (-245.0, -12.31, 2.125), (-199.7, -12.31, 0.04235), (-243.3, -12.31, 0.04235), (-197.9, -12.31, 0.04235), (-245.0, -12.31, 0.04235), (-245.0, -12.39, 2.125), (-245.0, -12.39, 2.084), (-199.7, -12.39, 2.084), (-199.7, -12.39, 0.08374), (-243.3, -12.39, 2.084), (-243.3, -12.39, 0.08374), (-243.3, -12.39, 2.125), (-197.9, -12.39, 2.084), (-197.9, -12.39, 0.08374), (-245.0, -12.39, 0.08374), (-199.7, -12.39, 2.125), (-197.9, -12.39, 2.125), (-243.3, -12.39, 0.04235), (-199.7, -12.39, 0.04235), (-197.9, -12.39, 0.04235), (-245.0, -12.39, 0.04235), (-196.2, -12.31, 0.08374), (-196.2, -12.31, 2.084), (-152.6, -12.31, 0.08374), (-152.6, -12.31, 2.084), (-150.9, -12.31, 2.084), (-150.9, -12.31, 0.08374), (-197.9, -12.31, 2.084), (-197.9, -12.31, 0.08374), (-152.6, -12.31, 2.125), (-196.2, -12.31, 2.125), (-150.9, -12.31, 2.125), (-197.9, -12.31, 2.125), (-152.6, -12.31, 0.04235), (-196.2, -12.31, 0.04235), (-150.9, -12.31, 0.04235), (-197.9, -12.31, 0.04235), (-197.9, -12.39, 2.125), (-197.9, -12.39, 2.084), (-152.6, -12.39, 2.084), (-152.6, -12.39, 0.08374), (-196.2, -12.39, 2.084), (-196.2, -12.39, 0.08374), (-196.2, -12.39, 2.125), (-150.9, -12.39, 2.084), (-150.9, -12.39, 0.08374), (-197.9, -12.39, 0.08374), (-152.6, -12.39, 2.125), (-150.9, -12.39, 2.125), (-196.2, -12.39, 0.04235), (-152.6, -12.39, 0.04235), (-150.9, -12.39, 0.04235), (-197.9, -12.39, 0.04235), (-149.1, -12.31, 0.08374), (-149.1, -12.31, 2.084), (-105.6, -12.31, 0.08374), (-105.6, -12.31, 2.084), (-103.8, -12.31, 2.084), (-103.8, -12.31, 0.08374), (-150.9, -12.31, 2.084), (-150.9, -12.31, 0.08374), (-105.6, -12.31, 2.125), (-149.1, -12.31, 2.125), (-103.8, -12.31, 2.125), (-150.9, -12.31, 2.125), (-105.6, -12.31, 0.04235), (-149.1, -12.31, 0.04235), (-103.8, -12.31, 0.04235), (-150.9, -12.31, 0.04235), (-150.9, -12.39, 2.125), (-150.9, -12.39, 2.084), (-105.6, -12.39, 2.084), (-105.6, -12.39, 0.08374), (-149.1, -12.39, 2.084), (-149.1, -12.39, 0.08374), (-149.1, -12.39, 2.125), (-103.8, -12.39, 2.084), (-103.8, -12.39, 0.08374), (-150.9, -12.39, 0.08374), (-105.6, -12.39, 2.125), (-103.8, -12.39, 2.125), (-149.1, -12.39, 0.04235), (-105.6, -12.39, 0.04235), (-103.8, -12.39, 0.04235), (-150.9, -12.39, 0.04235), (-102.1, -12.31, 0.08374), (-102.1, -12.31, 2.084), (-58.51, -12.31, 0.08374), (-58.51, -12.31, 2.084), (-56.76, -12.31, 2.084), (-56.76, -12.31, 0.08374), (-103.8, -12.31, 2.084), (-103.8, -12.31, 0.08374), (-58.51, -12.31, 2.125), (-102.1, -12.31, 2.125), (-56.76, -12.31, 2.125), (-103.8, -12.31, 2.125), (-58.51, -12.31, 0.04235), (-102.1, -12.31, 0.04235), (-56.76, -12.31, 0.04235), (-103.8, -12.31, 0.04235), (-103.8, -12.39, 2.125), (-103.8, -12.39, 2.084), (-58.51, -12.39, 2.084), (-58.51, -12.39, 0.08374), (-102.1, -12.39, 2.084), (-102.1, -12.39, 0.08374), (-102.1, -12.39, 2.125), (-56.76, -12.39, 2.084), (-56.76, -12.39, 0.08374), (-103.8, -12.39, 0.08374), (-58.51, -12.39, 2.125), (-56.76, -12.39, 2.125), (-102.1, -12.39, 0.04235), (-58.51, -12.39, 0.04235), (-56.76, -12.39, 0.04235), (-103.8, -12.39, 0.04235), (-55.01, -12.31, 0.08374), (-55.01, -12.31, 2.084), (-11.45, -12.31, 0.08374), (-11.45, -12.31, 2.084), (-9.702, -12.31, 2.084), (-9.702, -12.31, 0.08374), (-56.76, -12.31, 2.084), (-56.76, -12.31, 0.08374), (-11.45, -12.31, 2.125), (-55.01, -12.31, 2.125), (-9.702, -12.31, 2.125), (-56.76, -12.31, 2.125), (-11.45, -12.31, 0.04235), (-55.01, -12.31, 0.04235), (-9.702, -12.31, 0.04235), (-56.76, -12.31, 0.04235), (-56.76, -12.39, 2.125), (-56.76, -12.39, 2.084), (-11.45, -12.39, 2.084), (-11.45, -12.39, 0.08374), (-55.01, -12.39, 2.084), (-55.01, -12.39, 0.08374), (-55.01, -12.39, 2.125), (-9.702, -12.39, 2.084), (-9.702, -12.39, 0.08374), (-56.76, -12.39, 0.08374), (-11.45, -12.39, 2.125), (-9.702, -12.39, 2.125), (-55.01, -12.39, 0.04235), (-11.45, -12.39, 0.04235), (-9.702, -12.39, 0.04235), (-56.76, -12.39, 0.04235), (-7.955, -12.31, 0.08374), (-7.955, -12.31, 2.084), (35.61, -12.31, 0.08374), (35.61, -12.31, 2.084), (37.36, -12.31, 2.084), (37.36, -12.31, 0.08374), (-9.702, -12.31, 2.084), (-9.702, -12.31, 0.08374), (35.61, -12.31, 2.125), (-7.955, -12.31, 2.125), (37.36, -12.31, 2.125), (-9.702, -12.31, 2.125), (35.61, -12.31, 0.04235), (-7.955, -12.31, 0.04235), (37.36, -12.31, 0.04235), (-9.702, -12.31, 0.04235), (-9.702, -12.39, 2.125), (-9.702, -12.39, 2.084), (35.61, -12.39, 2.084), (35.61, -12.39, 0.08374), (-7.955, -12.39, 2.084), (-7.955, -12.39, 0.08374), (-7.955, -12.39, 2.125), (37.36, -12.39, 2.084), (37.36, -12.39, 0.08374), (-9.702, -12.39, 0.08374), (35.61, -12.39, 2.125), (37.36, -12.39, 2.125), (-7.955, -12.39, 0.04235), (35.61, -12.39, 0.04235), (37.36, -12.39, 0.04235), (-9.702, -12.39, 0.04235), (39.1, -12.31, 0.08374), (39.1, -12.31, 2.084), (82.67, -12.31, 0.08374), (82.67, -12.31, 2.084), (84.42, -12.31, 2.084), (84.42, -12.31, 0.08374), (37.36, -12.31, 2.084), (37.36, -12.31, 0.08374), (82.67, -12.31, 2.125), (39.1, -12.31, 2.125), (84.42, -12.31, 2.125), (37.36, -12.31, 2.125), (82.67, -12.31, 0.04235), (39.1, -12.31, 0.04235), (84.42, -12.31, 0.04235), (37.36, -12.31, 0.04235), (37.36, -12.39, 2.125), (37.36, -12.39, 2.084), (82.67, -12.39, 2.084), (82.67, -12.39, 0.08374), (39.1, -12.39, 2.084), (39.1, -12.39, 0.08374), (39.1, -12.39, 2.125), (84.42, -12.39, 2.084), (84.42, -12.39, 0.08374), (37.36, -12.39, 0.08374), (82.67, -12.39, 2.125), (84.42, -12.39, 2.125), (39.1, -12.39, 0.04235), (82.67, -12.39, 0.04235), (84.42, -12.39, 0.04235), (37.36, -12.39, 0.04235), (86.16, -12.31, 0.08374), (86.16, -12.31, 2.084), (129.7, -12.31, 0.08374), (129.7, -12.31, 2.084), (131.5, -12.31, 2.084), (131.5, -12.31, 0.08374), (84.42, -12.31, 2.084), (84.42, -12.31, 0.08374), (129.7, -12.31, 2.125), (86.16, -12.31, 2.125), (131.5, -12.31, 2.125), (84.42, -12.31, 2.125), (129.7, -12.31, 0.04235), (86.16, -12.31, 0.04235), (131.5, -12.31, 0.04235), (84.42, -12.31, 0.04235), (84.42, -12.39, 2.125), (84.42, -12.39, 2.084), (129.7, -12.39, 2.084), (129.7, -12.39, 0.08374), (86.16, -12.39, 2.084), (86.16, -12.39, 0.08374), (86.16, -12.39, 2.125), (131.5, -12.39, 2.084), (131.5, -12.39, 0.08374), (84.42, -12.39, 0.08374), (129.7, -12.39, 2.125), (131.5, -12.39, 2.125), (86.16, -12.39, 0.04235), (129.7, -12.39, 0.04235), (131.5, -12.39, 0.04235), (84.42, -12.39, 0.04235), (133.2, -12.31, 0.08374), (133.2, -12.31, 2.084), (176.8, -12.31, 0.08374), (176.8, -12.31, 2.084), (178.5, -12.31, 2.084), (178.5, -12.31, 0.08374), (131.5, -12.31, 2.084), (131.5, -12.31, 0.08374), (176.8, -12.31, 2.125), (133.2, -12.31, 2.125), (178.5, -12.31, 2.125), (131.5, -12.31, 2.125), (176.8, -12.31, 0.04235), (133.2, -12.31, 0.04235), (178.5, -12.31, 0.04235), (131.5, -12.31, 0.04235), (131.5, -12.39, 2.125), (131.5, -12.39, 2.084), (176.8, -12.39, 2.084), (176.8, -12.39, 0.08374), (133.2, -12.39, 2.084), (133.2, -12.39, 0.08374), (133.2, -12.39, 2.125), (178.5, -12.39, 2.084), (178.5, -12.39, 0.08374), (131.5, -12.39, 0.08374), (176.8, -12.39, 2.125), (178.5, -12.39, 2.125), (133.2, -12.39, 0.04235), (176.8, -12.39, 0.04235), (178.5, -12.39, 0.04235), (131.5, -12.39, 0.04235), (-322.6, -10.92, 0.08374), (-322.6, -10.92, 2.084), (-291.8, -12.33, 0.08374), (-291.8, -12.33, 2.084), (-290.6, -12.39, 2.084), (-290.6, -12.39, 0.08374), (-323.8, -10.86, 2.084), (-323.8, -10.86, 0.08374), (-291.8, -12.33, 2.125), (-322.6, -10.92, 2.125), (-290.6, -12.39, 2.125), (-323.8, -10.86, 2.125), (-291.8, -12.33, 0.04235), (-322.6, -10.92, 0.04235), (-290.6, -12.39, 0.04235), (-323.8, -10.86, 0.04235), (-325.1, -10.92, 2.125), (-325.1, -10.92, 2.084), (-293.0, -12.39, 2.084), (-293.0, -12.39, 0.08374), (-323.8, -10.98, 2.084), (-323.8, -10.98, 0.08374), (-323.8, -10.98, 2.125), (-291.8, -12.45, 2.084), (-291.8, -12.45, 0.08374), (-325.1, -10.92, 0.08374), (-293.0, -12.39, 2.125), (-291.8, -12.45, 2.125), (-323.8, -10.98, 0.04235), (-293.0, -12.39, 0.04235), (-291.8, -12.45, 0.04235), (-325.1, -10.92, 0.04235), (178.3, -12.29, 0.08374), (178.3, -12.29, 2.084), (209.1, -10.87, 0.08374), (209.1, -10.87, 2.084), (210.3, -10.81, 2.084), (210.3, -10.81, 0.08374), (177.1, -12.34, 2.084), (177.1, -12.34, 0.08374), (209.1, -10.87, 2.125), (178.3, -12.29, 2.125), (210.3, -10.81, 2.125), (177.1, -12.34, 2.125), (209.1, -10.87, 0.04235), (178.3, -12.29, 0.04235), (210.3, -10.81, 0.04235), (177.1, -12.34, 0.04235), (178.3, -12.4, 2.125), (178.3, -12.4, 2.084), (210.3, -10.93, 2.084), (210.3, -10.93, 0.08374), (179.5, -12.34, 2.084), (179.5, -12.34, 0.08374), (179.5, -12.34, 2.125), (211.6, -10.87, 2.084), (211.6, -10.87, 0.08374), (178.3, -12.4, 0.08374), (210.3, -10.93, 2.125), (211.6, -10.87, 2.125), (179.5, -12.34, 0.04235), (210.3, -10.93, 0.04235), (211.6, -10.87, 0.04235), (178.3, -12.4, 0.04235)], [], [(5, 4, 23, 24), (3, 1, 0, 2), (18, 19, 24, 23), (1, 3, 18, 20), (6, 7, 25, 17), (12, 14, 30, 29), (17, 20, 22, 16), (14, 5, 24, 30), (18, 23, 27, 26), (20, 18, 26, 22), (21, 20, 17, 25), (19, 21, 28, 29), (24, 19, 29, 30), (4, 10, 27, 23), (3, 2, 19, 18), (8, 9, 22, 26), (15, 13, 28, 31), (9, 11, 16, 22), (11, 6, 17, 16), (21, 25, 31, 28), (10, 8, 26, 27), (0, 1, 20, 21), (13, 12, 29, 28), (2, 0, 21, 19), (7, 15, 31, 25), (37, 36, 55, 56), (35, 33, 32, 34), (50, 51, 56, 55), (33, 35, 50, 52), (38, 39, 57, 49), (44, 46, 62, 61), (49, 52, 54, 48), (46, 37, 56, 62), (50, 55, 59, 58), (52, 50, 58, 54), (53, 52, 49, 57), (51, 53, 60, 61), (56, 51, 61, 62), (36, 42, 59, 55), (35, 34, 51, 50), (40, 41, 54, 58), (47, 45, 60, 63), (41, 43, 48, 54), (43, 38, 49, 48), (53, 57, 63, 60), (42, 40, 58, 59), (32, 33, 52, 53), (45, 44, 61, 60), (34, 32, 53, 51), (39, 47, 63, 57), (69, 68, 87, 88), (67, 65, 64, 66), (82, 83, 88, 87), (65, 67, 82, 84), (70, 71, 89, 81), (76, 78, 94, 93), (81, 84, 86, 80), (78, 69, 88, 94), (82, 87, 91, 90), (84, 82, 90, 86), (85, 84, 81, 89), (83, 85, 92, 93), (88, 83, 93, 94), (68, 74, 91, 87), (67, 66, 83, 82), (72, 73, 86, 90), (79, 77, 92, 95), (73, 75, 80, 86), (75, 70, 81, 80), (85, 89, 95, 92), (74, 72, 90, 91), (64, 65, 84, 85), (77, 76, 93, 92), (66, 64, 85, 83), (71, 79, 95, 89), (101, 100, 119, 120), (99, 97, 96, 98), (114, 115, 120, 119), (97, 99, 114, 116), (102, 103, 121, 113), (108, 110, 126, 125), (113, 116, 118, 112), (110, 101, 120, 126), (114, 119, 123, 122), (116, 114, 122, 118), (117, 116, 113, 121), (115, 117, 124, 125), (120, 115, 125, 126), (100, 106, 123, 119), (99, 98, 115, 114), (104, 105, 118, 122), (111, 109, 124, 127), (105, 107, 112, 118), (107, 102, 113, 112), (117, 121, 127, 124), (106, 104, 122, 123), (96, 97, 116, 117), (109, 108, 125, 124), (98, 96, 117, 115), (103, 111, 127, 121), (133, 132, 151, 152), (131, 129, 128, 130), (146, 147, 152, 151), (129, 131, 146, 148), (134, 135, 153, 145), (140, 142, 158, 157), (145, 148, 150, 144), (142, 133, 152, 158), (146, 151, 155, 154), (148, 146, 154, 150), (149, 148, 145, 153), (147, 149, 156, 157), (152, 147, 157, 158), (132, 138, 155, 151), (131, 130, 147, 146), (136, 137, 150, 154), (143, 141, 156, 159), (137, 139, 144, 150), (139, 134, 145, 144), (149, 153, 159, 156), (138, 136, 154, 155), (128, 129, 148, 149), (141, 140, 157, 156), (130, 128, 149, 147), (135, 143, 159, 153), (165, 164, 183, 184), (163, 161, 160, 162), (178, 179, 184, 183), (161, 163, 178, 180), (166, 167, 185, 177), (172, 174, 190, 189), (177, 180, 182, 176), (174, 165, 184, 190), (178, 183, 187, 186), (180, 178, 186, 182), (181, 180, 177, 185), (179, 181, 188, 189), (184, 179, 189, 190), (164, 170, 187, 183), (163, 162, 179, 178), (168, 169, 182, 186), (175, 173, 188, 191), (169, 171, 176, 182), (171, 166, 177, 176), (181, 185, 191, 188), (170, 168, 186, 187), (160, 161, 180, 181), (173, 172, 189, 188), (162, 160, 181, 179), (167, 175, 191, 185), (197, 196, 215, 216), (195, 193, 192, 194), (210, 211, 216, 215), (193, 195, 210, 212), (198, 199, 217, 209), (204, 206, 222, 221), (209, 212, 214, 208), (206, 197, 216, 222), (210, 215, 219, 218), (212, 210, 218, 214), (213, 212, 209, 217), (211, 213, 220, 221), (216, 211, 221, 222), (196, 202, 219, 215), (195, 194, 211, 210), (200, 201, 214, 218), (207, 205, 220, 223), (201, 203, 208, 214), (203, 198, 209, 208), (213, 217, 223, 220), (202, 200, 218, 219), (192, 193, 212, 213), (205, 204, 221, 220), (194, 192, 213, 211), (199, 207, 223, 217), (229, 228, 247, 248), (227, 225, 224, 226), (242, 243, 248, 247), (225, 227, 242, 244), (230, 231, 249, 241), (236, 238, 254, 253), (241, 244, 246, 240), (238, 229, 248, 254), (242, 247, 251, 250), (244, 242, 250, 246), (245, 244, 241, 249), (243, 245, 252, 253), (248, 243, 253, 254), (228, 234, 251, 247), (227, 226, 243, 242), (232, 233, 246, 250), (239, 237, 252, 255), (233, 235, 240, 246), (235, 230, 241, 240), (245, 249, 255, 252), (234, 232, 250, 251), (224, 225, 244, 245), (237, 236, 253, 252), (226, 224, 245, 243), (231, 239, 255, 249), (261, 260, 279, 280), (259, 257, 256, 258), (274, 275, 280, 279), (257, 259, 274, 276), (262, 263, 281, 273), (268, 270, 286, 285), (273, 276, 278, 272), (270, 261, 280, 286), (274, 279, 283, 282), (276, 274, 282, 278), (277, 276, 273, 281), (275, 277, 284, 285), (280, 275, 285, 286), (260, 266, 283, 279), (259, 258, 275, 274), (264, 265, 278, 282), (271, 269, 284, 287), (265, 267, 272, 278), (267, 262, 273, 272), (277, 281, 287, 284), (266, 264, 282, 283), (256, 257, 276, 277), (269, 268, 285, 284), (258, 256, 277, 275), (263, 271, 287, 281), (293, 292, 311, 312), (291, 289, 288, 290), (306, 307, 312, 311), (289, 291, 306, 308), (294, 295, 313, 305), (300, 302, 318, 317), (305, 308, 310, 304), (302, 293, 312, 318), (306, 311, 315, 314), (308, 306, 314, 310), (309, 308, 305, 313), (307, 309, 316, 317), (312, 307, 317, 318), (292, 298, 315, 311), (291, 290, 307, 306), (296, 297, 310, 314), (303, 301, 316, 319), (297, 299, 304, 310), (299, 294, 305, 304), (309, 313, 319, 316), (298, 296, 314, 315), (288, 289, 308, 309), (301, 300, 317, 316), (290, 288, 309, 307), (295, 303, 319, 313), (325, 324, 343, 344), (323, 321, 320, 322), (338, 339, 344, 343), (321, 323, 338, 340), (326, 327, 345, 337), (332, 334, 350, 349), (337, 340, 342, 336), (334, 325, 344, 350), (338, 343, 347, 346), (340, 338, 346, 342), (341, 340, 337, 345), (339, 341, 348, 349), (344, 339, 349, 350), (324, 330, 347, 343), (323, 322, 339, 338), (328, 329, 342, 346), (335, 333, 348, 351), (329, 331, 336, 342), (331, 326, 337, 336), (341, 345, 351, 348), (330, 328, 346, 347), (320, 321, 340, 341), (333, 332, 349, 348), (322, 320, 341, 339), (327, 335, 351, 345), (357, 356, 375, 376), (355, 353, 352, 354), (370, 371, 376, 375), (353, 355, 370, 372), (358, 359, 377, 369), (364, 366, 382, 381), (369, 372, 374, 368), (366, 357, 376, 382), (370, 375, 379, 378), (372, 370, 378, 374), (373, 372, 369, 377), (371, 373, 380, 381), (376, 371, 381, 382), (356, 362, 379, 375), (355, 354, 371, 370), (360, 361, 374, 378), (367, 365, 380, 383), (361, 363, 368, 374), (363, 358, 369, 368), (373, 377, 383, 380), (362, 360, 378, 379), (352, 353, 372, 373), (365, 364, 381, 380), (354, 352, 373, 371), (359, 367, 383, 377), (389, 388, 407, 408), (387, 385, 384, 386), (402, 403, 408, 407), (385, 387, 402, 404), (390, 391, 409, 401), (396, 398, 414, 413), (401, 404, 406, 400), (398, 389, 408, 414), (402, 407, 411, 410), (404, 402, 410, 406), (405, 404, 401, 409), (403, 405, 412, 413), (408, 403, 413, 414), (388, 394, 411, 407), (387, 386, 403, 402), (392, 393, 406, 410), (399, 397, 412, 415), (393, 395, 400, 406), (395, 390, 401, 400), (405, 409, 415, 412), (394, 392, 410, 411), (384, 385, 404, 405), (397, 396, 413, 412), (386, 384, 405, 403), (391, 399, 415, 409), (421, 420, 439, 440), (419, 417, 416, 418), (434, 435, 440, 439), (417, 419, 434, 436), (422, 423, 441, 433), (428, 430, 446, 445), (433, 436, 438, 432), (430, 421, 440, 446), (434, 439, 443, 442), (436, 434, 442, 438), (437, 436, 433, 441), (435, 437, 444, 445), (440, 435, 445, 446), (420, 426, 443, 439), (419, 418, 435, 434), (424, 425, 438, 442), (431, 429, 444, 447), (425, 427, 432, 438), (427, 422, 433, 432), (437, 441, 447, 444), (426, 424, 442, 443), (416, 417, 436, 437), (429, 428, 445, 444), (418, 416, 437, 435), (423, 431, 447, 441), (453, 452, 471, 472), (451, 449, 448, 450), (466, 467, 472, 471), (449, 451, 466, 468), (454, 455, 473, 465), (460, 462, 478, 477), (465, 468, 470, 464), (462, 453, 472, 478), (466, 471, 475, 474), (468, 466, 474, 470), (469, 468, 465, 473), (467, 469, 476, 477), (472, 467, 477, 478), (452, 458, 475, 471), (451, 450, 467, 466), (456, 457, 470, 474), (463, 461, 476, 479), (457, 459, 464, 470), (459, 454, 465, 464), (469, 473, 479, 476), (458, 456, 474, 475), (448, 449, 468, 469), (461, 460, 477, 476), (450, 448, 469, 467), (455, 463, 479, 473), (485, 484, 503, 504), (483, 481, 480, 482), (498, 499, 504, 503), (481, 483, 498, 500), (486, 487, 505, 497), (492, 494, 510, 509), (497, 500, 502, 496), (494, 485, 504, 510), (498, 503, 507, 506), (500, 498, 506, 502), (501, 500, 497, 505), (499, 501, 508, 509), (504, 499, 509, 510), (484, 490, 507, 503), (483, 482, 499, 498), (488, 489, 502, 506), (495, 493, 508, 511), (489, 491, 496, 502), (491, 486, 497, 496), (501, 505, 511, 508), (490, 488, 506, 507), (480, 481, 500, 501), (493, 492, 509, 508), (482, 480, 501, 499), (487, 495, 511, 505), (517, 516, 535, 536), (515, 513, 512, 514), (530, 531, 536, 535), (513, 515, 530, 532), (518, 519, 537, 529), (524, 526, 542, 541), (529, 532, 534, 528), (526, 517, 536, 542), (530, 535, 539, 538), (532, 530, 538, 534), (533, 532, 529, 537), (531, 533, 540, 541), (536, 531, 541, 542), (516, 522, 539, 535), (515, 514, 531, 530), (520, 521, 534, 538), (527, 525, 540, 543), (521, 523, 528, 534), (523, 518, 529, 528), (533, 537, 543, 540), (522, 520, 538, 539), (512, 513, 532, 533), (525, 524, 541, 540), (514, 512, 533, 531), (519, 527, 543, 537), (549, 548, 567, 568), (547, 545, 544, 546), (562, 563, 568, 567), (545, 547, 562, 564), (550, 551, 569, 561), (556, 558, 574, 573), (561, 564, 566, 560), (558, 549, 568, 574), (562, 567, 571, 570), (564, 562, 570, 566), (565, 564, 561, 569), (563, 565, 572, 573), (568, 563, 573, 574), (548, 554, 571, 567), (547, 546, 563, 562), (552, 553, 566, 570), (559, 557, 572, 575), (553, 555, 560, 566), (555, 550, 561, 560), (565, 569, 575, 572), (554, 552, 570, 571), (544, 545, 564, 565), (557, 556, 573, 572), (546, 544, 565, 563), (551, 559, 575, 569), (581, 580, 599, 600), (579, 577, 576, 578), (594, 595, 600, 599), (577, 579, 594, 596), (582, 583, 601, 593), (588, 590, 606, 605), (593, 596, 598, 592), (590, 581, 600, 606), (594, 599, 603, 602), (596, 594, 602, 598), (597, 596, 593, 601), (595, 597, 604, 605), (600, 595, 605, 606), (580, 586, 603, 599), (579, 578, 595, 594), (584, 585, 598, 602), (591, 589, 604, 607), (585, 587, 592, 598), (587, 582, 593, 592), (597, 601, 607, 604), (586, 584, 602, 603), (576, 577, 596, 597), (589, 588, 605, 604), (578, 576, 597, 595), (583, 591, 607, 601), (613, 612, 631, 632), (611, 609, 608, 610), (626, 627, 632, 631), (609, 611, 626, 628), (614, 615, 633, 625), (620, 622, 638, 637), (625, 628, 630, 624), (622, 613, 632, 638), (626, 631, 635, 634), (628, 626, 634, 630), (629, 628, 625, 633), (627, 629, 636, 637), (632, 627, 637, 638), (612, 618, 635, 631), (611, 610, 627, 626), (616, 617, 630, 634), (623, 621, 636, 639), (617, 619, 624, 630), (619, 614, 625, 624), (629, 633, 639, 636), (618, 616, 634, 635), (608, 609, 628, 629), (621, 620, 637, 636), (610, 608, 629, 627), (615, 623, 639, 633), (645, 644, 663, 664), (643, 641, 640, 642), (658, 659, 664, 663), (641, 643, 658, 660), (646, 647, 665, 657), (652, 654, 670, 669), (657, 660, 662, 656), (654, 645, 664, 670), (658, 663, 667, 666), (660, 658, 666, 662), (661, 660, 657, 665), (659, 661, 668, 669), (664, 659, 669, 670), (644, 650, 667, 663), (643, 642, 659, 658), (648, 649, 662, 666), (655, 653, 668, 671), (649, 651, 656, 662), (651, 646, 657, 656), (661, 665, 671, 668), (650, 648, 666, 667), (640, 641, 660, 661), (653, 652, 669, 668), (642, 640, 661, 659), (647, 655, 671, 665), (677, 676, 695, 696), (675, 673, 672, 674), (690, 691, 696, 695), (673, 675, 690, 692), (678, 679, 697, 689), (684, 686, 702, 701), (689, 692, 694, 688), (686, 677, 696, 702), (690, 695, 699, 698), (692, 690, 698, 694), (693, 692, 689, 697), (691, 693, 700, 701), (696, 691, 701, 702), (676, 682, 699, 695), (675, 674, 691, 690), (680, 681, 694, 698), (687, 685, 700, 703), (681, 683, 688, 694), (683, 678, 689, 688), (693, 697, 703, 700), (682, 680, 698, 699), (672, 673, 692, 693), (685, 684, 701, 700), (674, 672, 693, 691), (679, 687, 703, 697), (709, 708, 727, 728), (707, 705, 704, 706), (722, 723, 728, 727), (705, 707, 722, 724), (710, 711, 729, 721), (716, 718, 734, 733), (721, 724, 726, 720), (718, 709, 728, 734), (722, 727, 731, 730), (724, 722, 730, 726), (725, 724, 721, 729), (723, 725, 732, 733), (728, 723, 733, 734), (708, 714, 731, 727), (707, 706, 723, 722), (712, 713, 726, 730), (719, 717, 732, 735), (713, 715, 720, 726), (715, 710, 721, 720), (725, 729, 735, 732), (714, 712, 730, 731), (704, 705, 724, 725), (717, 716, 733, 732), (706, 704, 725, 723), (711, 719, 735, 729), (741, 740, 759, 760), (739, 737, 736, 738), (754, 755, 760, 759), (737, 739, 754, 756), (742, 743, 761, 753), (748, 750, 766, 765), (753, 756, 758, 752), (750, 741, 760, 766), (754, 759, 763, 762), (756, 754, 762, 758), (757, 756, 753, 761), (755, 757, 764, 765), (760, 755, 765, 766), (740, 746, 763, 759), (739, 738, 755, 754), (744, 745, 758, 762), (751, 749, 764, 767), (745, 747, 752, 758), (747, 742, 753, 752), (757, 761, 767, 764), (746, 744, 762, 763), (736, 737, 756, 757), (749, 748, 765, 764), (738, 736, 757, 755), (743, 751, 767, 761), (773, 772, 791, 792), (771, 769, 768, 770), (786, 787, 792, 791), (769, 771, 786, 788), (774, 775, 793, 785), (780, 782, 798, 797), (785, 788, 790, 784), (782, 773, 792, 798), (786, 791, 795, 794), (788, 786, 794, 790), (789, 788, 785, 793), (787, 789, 796, 797), (792, 787, 797, 798), (772, 778, 795, 791), (771, 770, 787, 786), (776, 777, 790, 794), (783, 781, 796, 799), (777, 779, 784, 790), (779, 774, 785, 784), (789, 793, 799, 796), (778, 776, 794, 795), (768, 769, 788, 789), (781, 780, 797, 796), (770, 768, 789, 787), (775, 783, 799, 793), (805, 804, 823, 824), (803, 801, 800, 802), (818, 819, 824, 823), (801, 803, 818, 820), (806, 807, 825, 817), (812, 814, 830, 829), (817, 820, 822, 816), (814, 805, 824, 830), (818, 823, 827, 826), (820, 818, 826, 822), (821, 820, 817, 825), (819, 821, 828, 829), (824, 819, 829, 830), (804, 810, 827, 823), (803, 802, 819, 818), (808, 809, 822, 826), (815, 813, 828, 831), (809, 811, 816, 822), (811, 806, 817, 816), (821, 825, 831, 828), (810, 808, 826, 827), (800, 801, 820, 821), (813, 812, 829, 828), (802, 800, 821, 819), (807, 815, 831, 825), (837, 836, 855, 856), (835, 833, 832, 834), (850, 851, 856, 855), (833, 835, 850, 852), (838, 839, 857, 849), (844, 846, 862, 861), (849, 852, 854, 848), (846, 837, 856, 862), (850, 855, 859, 858), (852, 850, 858, 854), (853, 852, 849, 857), (851, 853, 860, 861), (856, 851, 861, 862), (836, 842, 859, 855), (835, 834, 851, 850), (840, 841, 854, 858), (847, 845, 860, 863), (841, 843, 848, 854), (843, 838, 849, 848), (853, 857, 863, 860), (842, 840, 858, 859), (832, 833, 852, 853), (845, 844, 861, 860), (834, 832, 853, 851), (839, 847, 863, 857), (869, 868, 887, 888), (867, 865, 864, 866), (882, 883, 888, 887), (865, 867, 882, 884), (870, 871, 889, 881), (876, 878, 894, 893), (881, 884, 886, 880), (878, 869, 888, 894), (882, 887, 891, 890), (884, 882, 890, 886), (885, 884, 881, 889), (883, 885, 892, 893), (888, 883, 893, 894), (868, 874, 891, 887), (867, 866, 883, 882), (872, 873, 886, 890), (879, 877, 892, 895), (873, 875, 880, 886), (875, 870, 881, 880), (885, 889, 895, 892), (874, 872, 890, 891), (864, 865, 884, 885), (877, 876, 893, 892), (866, 864, 885, 883), (871, 879, 895, 889), (901, 900, 919, 920), (899, 897, 896, 898), (914, 915, 920, 919), (897, 899, 914, 916), (902, 903, 921, 913), (908, 910, 926, 925), (913, 916, 918, 912), (910, 901, 920, 926), (914, 919, 923, 922), (916, 914, 922, 918), (917, 916, 913, 921), (915, 917, 924, 925), (920, 915, 925, 926), (900, 906, 923, 919), (899, 898, 915, 914), (904, 905, 918, 922), (911, 909, 924, 927), (905, 907, 912, 918), (907, 902, 913, 912), (917, 921, 927, 924), (906, 904, 922, 923), (896, 897, 916, 917), (909, 908, 925, 924), (898, 896, 917, 915), (903, 911, 927, 921), (933, 932, 951, 952), (931, 929, 928, 930), (946, 947, 952, 951), (929, 931, 946, 948), (934, 935, 953, 945), (940, 942, 958, 957), (945, 948, 950, 944), (942, 933, 952, 958), (946, 951, 955, 954), (948, 946, 954, 950), (949, 948, 945, 953), (947, 949, 956, 957), (952, 947, 957, 958), (932, 938, 955, 951), (931, 930, 947, 946), (936, 937, 950, 954), (943, 941, 956, 959), (937, 939, 944, 950), (939, 934, 945, 944), (949, 953, 959, 956), (938, 936, 954, 955), (928, 929, 948, 949), (941, 940, 957, 956), (930, 928, 949, 947), (935, 943, 959, 953), (965, 964, 983, 984), (963, 961, 960, 962), (978, 979, 984, 983), (961, 963, 978, 980), (966, 967, 985, 977), (972, 974, 990, 989), (977, 980, 982, 976), (974, 965, 984, 990), (978, 983, 987, 986), (980, 978, 986, 982), (981, 980, 977, 985), (979, 981, 988, 989), (984, 979, 989, 990), (964, 970, 987, 983), (963, 962, 979, 978), (968, 969, 982, 986), (975, 973, 988, 991), (969, 971, 976, 982), (971, 966, 977, 976), (981, 985, 991, 988), (970, 968, 986, 987), (960, 961, 980, 981), (973, 972, 989, 988), (962, 960, 981, 979), (967, 975, 991, 985), (997, 996, 1015, 1016), (995, 993, 992, 994), (1010, 1011, 1016, 1015), (993, 995, 1010, 1012), (998, 999, 1017, 1009), (1004, 1006, 1022, 1021), (1009, 1012, 1014, 1008), (1006, 997, 1016, 1022), (1010, 1015, 1019, 1018), (1012, 1010, 1018, 1014), (1013, 1012, 1009, 1017), (1011, 1013, 1020, 1021), (1016, 1011, 1021, 1022), (996, 1002, 1019, 1015), (995, 994, 1011, 1010), (1000, 1001, 1014, 1018), (1007, 1005, 1020, 1023), (1001, 1003, 1008, 1014), (1003, 998, 1009, 1008), (1013, 1017, 1023, 1020), (1002, 1000, 1018, 1019), (992, 993, 1012, 1013), (1005, 1004, 1021, 1020), (994, 992, 1013, 1011), (999, 1007, 1023, 1017), (1029, 1028, 1047, 1048), (1027, 1025, 1024, 1026), (1042, 1043, 1048, 1047), (1025, 1027, 1042, 1044), (1030, 1031, 1049, 1041), (1036, 1038, 1054, 1053), (1041, 1044, 1046, 1040), (1038, 1029, 1048, 1054), (1042, 1047, 1051, 1050), (1044, 1042, 1050, 1046), (1045, 1044, 1041, 1049), (1043, 1045, 1052, 1053), (1048, 1043, 1053, 1054), (1028, 1034, 1051, 1047), (1027, 1026, 1043, 1042), (1032, 1033, 1046, 1050), (1039, 1037, 1052, 1055), (1033, 1035, 1040, 1046), (1035, 1030, 1041, 1040), (1045, 1049, 1055, 1052), (1034, 1032, 1050, 1051), (1024, 1025, 1044, 1045), (1037, 1036, 1053, 1052), (1026, 1024, 1045, 1043), (1031, 1039, 1055, 1049), (1061, 1060, 1079, 1080), (1059, 1057, 1056, 1058), (1074, 1075, 1080, 1079), (1057, 1059, 1074, 1076), (1062, 1063, 1081, 1073), (1068, 1070, 1086, 1085), (1073, 1076, 1078, 1072), (1070, 1061, 1080, 1086), (1074, 1079, 1083, 1082), (1076, 1074, 1082, 1078), (1077, 1076, 1073, 1081), (1075, 1077, 1084, 1085), (1080, 1075, 1085, 1086), (1060, 1066, 1083, 1079), (1059, 1058, 1075, 1074), (1064, 1065, 1078, 1082), (1071, 1069, 1084, 1087), (1065, 1067, 1072, 1078), (1067, 1062, 1073, 1072), (1077, 1081, 1087, 1084), (1066, 1064, 1082, 1083), (1056, 1057, 1076, 1077), (1069, 1068, 1085, 1084), (1058, 1056, 1077, 1075), (1063, 1071, 1087, 1081), (1093, 1092, 1111, 1112), (1091, 1089, 1088, 1090), (1106, 1107, 1112, 1111), (1089, 1091, 1106, 1108), (1094, 1095, 1113, 1105), (1100, 1102, 1118, 1117), (1105, 1108, 1110, 1104), (1102, 1093, 1112, 1118), (1106, 1111, 1115, 1114), (1108, 1106, 1114, 1110), (1109, 1108, 1105, 1113), (1107, 1109, 1116, 1117), (1112, 1107, 1117, 1118), (1092, 1098, 1115, 1111), (1091, 1090, 1107, 1106), (1096, 1097, 1110, 1114), (1103, 1101, 1116, 1119), (1097, 1099, 1104, 1110), (1099, 1094, 1105, 1104), (1109, 1113, 1119, 1116), (1098, 1096, 1114, 1115), (1088, 1089, 1108, 1109), (1101, 1100, 1117, 1116), (1090, 1088, 1109, 1107), (1095, 1103, 1119, 1113), (1125, 1124, 1143, 1144), (1123, 1121, 1120, 1122), (1138, 1139, 1144, 1143), (1121, 1123, 1138, 1140), (1126, 1127, 1145, 1137), (1132, 1134, 1150, 1149), (1137, 1140, 1142, 1136), (1134, 1125, 1144, 1150), (1138, 1143, 1147, 1146), (1140, 1138, 1146, 1142), (1141, 1140, 1137, 1145), (1139, 1141, 1148, 1149), (1144, 1139, 1149, 1150), (1124, 1130, 1147, 1143), (1123, 1122, 1139, 1138), (1128, 1129, 1142, 1146), (1135, 1133, 1148, 1151), (1129, 1131, 1136, 1142), (1131, 1126, 1137, 1136), (1141, 1145, 1151, 1148), (1130, 1128, 1146, 1147), (1120, 1121, 1140, 1141), (1133, 1132, 1149, 1148), (1122, 1120, 1141, 1139), (1127, 1135, 1151, 1145), (1157, 1156, 1175, 1176), (1155, 1153, 1152, 1154), (1170, 1171, 1176, 1175), (1153, 1155, 1170, 1172), (1158, 1159, 1177, 1169), (1164, 1166, 1182, 1181), (1169, 1172, 1174, 1168), (1166, 1157, 1176, 1182), (1170, 1175, 1179, 1178), (1172, 1170, 1178, 1174), (1173, 1172, 1169, 1177), (1171, 1173, 1180, 1181), (1176, 1171, 1181, 1182), (1156, 1162, 1179, 1175), (1155, 1154, 1171, 1170), (1160, 1161, 1174, 1178), (1167, 1165, 1180, 1183), (1161, 1163, 1168, 1174), (1163, 1158, 1169, 1168), (1173, 1177, 1183, 1180), (1162, 1160, 1178, 1179), (1152, 1153, 1172, 1173), (1165, 1164, 1181, 1180), (1154, 1152, 1173, 1171), (1159, 1167, 1183, 1177), (1189, 1188, 1207, 1208), (1187, 1185, 1184, 1186), (1202, 1203, 1208, 1207), (1185, 1187, 1202, 1204), (1190, 1191, 1209, 1201), (1196, 1198, 1214, 1213), (1201, 1204, 1206, 1200), (1198, 1189, 1208, 1214), (1202, 1207, 1211, 1210), (1204, 1202, 1210, 1206), (1205, 1204, 1201, 1209), (1203, 1205, 1212, 1213), (1208, 1203, 1213, 1214), (1188, 1194, 1211, 1207), (1187, 1186, 1203, 1202), (1192, 1193, 1206, 1210), (1199, 1197, 1212, 1215), (1193, 1195, 1200, 1206), (1195, 1190, 1201, 1200), (1205, 1209, 1215, 1212), (1194, 1192, 1210, 1211), (1184, 1185, 1204, 1205), (1197, 1196, 1213, 1212), (1186, 1184, 1205, 1203), (1191, 1199, 1215, 1209), (1221, 1220, 1239, 1240), (1219, 1217, 1216, 1218), (1234, 1235, 1240, 1239), (1217, 1219, 1234, 1236), (1222, 1223, 1241, 1233), (1228, 1230, 1246, 1245), (1233, 1236, 1238, 1232), (1230, 1221, 1240, 1246), (1234, 1239, 1243, 1242), (1236, 1234, 1242, 1238), (1237, 1236, 1233, 1241), (1235, 1237, 1244, 1245), (1240, 1235, 1245, 1246), (1220, 1226, 1243, 1239), (1219, 1218, 1235, 1234), (1224, 1225, 1238, 1242), (1231, 1229, 1244, 1247), (1225, 1227, 1232, 1238), (1227, 1222, 1233, 1232), (1237, 1241, 1247, 1244), (1226, 1224, 1242, 1243), (1216, 1217, 1236, 1237), (1229, 1228, 1245, 1244), (1218, 1216, 1237, 1235), (1223, 1231, 1247, 1241), (1253, 1252, 1271, 1272), (1251, 1249, 1248, 1250), (1266, 1267, 1272, 1271), (1249, 1251, 1266, 1268), (1254, 1255, 1273, 1265), (1260, 1262, 1278, 1277), (1265, 1268, 1270, 1264), (1262, 1253, 1272, 1278), (1266, 1271, 1275, 1274), (1268, 1266, 1274, 1270), (1269, 1268, 1265, 1273), (1267, 1269, 1276, 1277), (1272, 1267, 1277, 1278), (1252, 1258, 1275, 1271), (1251, 1250, 1267, 1266), (1256, 1257, 1270, 1274), (1263, 1261, 1276, 1279), (1257, 1259, 1264, 1270), (1259, 1254, 1265, 1264), (1269, 1273, 1279, 1276), (1258, 1256, 1274, 1275), (1248, 1249, 1268, 1269), (1261, 1260, 1277, 1276), (1250, 1248, 1269, 1267), (1255, 1263, 1279, 1273), (1285, 1284, 1303, 1304), (1283, 1281, 1280, 1282), (1298, 1299, 1304, 1303), (1281, 1283, 1298, 1300), (1286, 1287, 1305, 1297), (1292, 1294, 1310, 1309), (1297, 1300, 1302, 1296), (1294, 1285, 1304, 1310), (1298, 1303, 1307, 1306), (1300, 1298, 1306, 1302), (1301, 1300, 1297, 1305), (1299, 1301, 1308, 1309), (1304, 1299, 1309, 1310), (1284, 1290, 1307, 1303), (1283, 1282, 1299, 1298), (1288, 1289, 1302, 1306), (1295, 1293, 1308, 1311), (1289, 1291, 1296, 1302), (1291, 1286, 1297, 1296), (1301, 1305, 1311, 1308), (1290, 1288, 1306, 1307), (1280, 1281, 1300, 1301), (1293, 1292, 1309, 1308), (1282, 1280, 1301, 1299), (1287, 1295, 1311, 1305), (1317, 1316, 1335, 1336), (1315, 1313, 1312, 1314), (1330, 1331, 1336, 1335), (1313, 1315, 1330, 1332), (1318, 1319, 1337, 1329), (1324, 1326, 1342, 1341), (1329, 1332, 1334, 1328), (1326, 1317, 1336, 1342), (1330, 1335, 1339, 1338), (1332, 1330, 1338, 1334), (1333, 1332, 1329, 1337), (1331, 1333, 1340, 1341), (1336, 1331, 1341, 1342), (1316, 1322, 1339, 1335), (1315, 1314, 1331, 1330), (1320, 1321, 1334, 1338), (1327, 1325, 1340, 1343), (1321, 1323, 1328, 1334), (1323, 1318, 1329, 1328), (1333, 1337, 1343, 1340), (1322, 1320, 1338, 1339), (1312, 1313, 1332, 1333), (1325, 1324, 1341, 1340), (1314, 1312, 1333, 1331), (1319, 1327, 1343, 1337), (1349, 1348, 1367, 1368), (1347, 1345, 1344, 1346), (1362, 1363, 1368, 1367), (1345, 1347, 1362, 1364), (1350, 1351, 1369, 1361), (1356, 1358, 1374, 1373), (1361, 1364, 1366, 1360), (1358, 1349, 1368, 1374), (1362, 1367, 1371, 1370), (1364, 1362, 1370, 1366), (1365, 1364, 1361, 1369), (1363, 1365, 1372, 1373), (1368, 1363, 1373, 1374), (1348, 1354, 1371, 1367), (1347, 1346, 1363, 1362), (1352, 1353, 1366, 1370), (1359, 1357, 1372, 1375), (1353, 1355, 1360, 1366), (1355, 1350, 1361, 1360), (1365, 1369, 1375, 1372), (1354, 1352, 1370, 1371), (1344, 1345, 1364, 1365), (1357, 1356, 1373, 1372), (1346, 1344, 1365, 1363), (1351, 1359, 1375, 1369), (1381, 1380, 1399, 1400), (1379, 1377, 1376, 1378), (1394, 1395, 1400, 1399), (1377, 1379, 1394, 1396), (1382, 1383, 1401, 1393), (1388, 1390, 1406, 1405), (1393, 1396, 1398, 1392), (1390, 1381, 1400, 1406), (1394, 1399, 1403, 1402), (1396, 1394, 1402, 1398), (1397, 1396, 1393, 1401), (1395, 1397, 1404, 1405), (1400, 1395, 1405, 1406), (1380, 1386, 1403, 1399), (1379, 1378, 1395, 1394), (1384, 1385, 1398, 1402), (1391, 1389, 1404, 1407), (1385, 1387, 1392, 1398), (1387, 1382, 1393, 1392), (1397, 1401, 1407, 1404), (1386, 1384, 1402, 1403), (1376, 1377, 1396, 1397), (1389, 1388, 1405, 1404), (1378, 1376, 1397, 1395), (1383, 1391, 1407, 1401)])
me_cube_004.polygons.foreach_set('material_index', [2, 3, 2, 2, 2, 2, 2, 2, 2, 2, 2, 2, 2, 2, 2, 2, 2, 2, 2, 2, 2, 2, 2, 2, 2, 2, 3, 2, 2, 2, 2, 2, 2, 2, 2, 2, 2, 2, 2, 2, 2, 2, 2, 2, 2, 2, 2, 2, 2, 2, 2, 3, 2, 2, 2, 2, 2, 2, 2, 2, 2, 2, 2, 2, 2, 2, 2, 2, 2, 2, 2, 2, 2, 2, 2, 2, 3, 2, 2, 2, 2, 2, 2, 2, 2, 2, 2, 2, 2, 2, 2, 2, 2, 2, 2, 2, 2, 2, 2, 2, 2, 3, 2, 2, 2, 2, 2, 2, 2, 2, 2, 2, 2, 2, 2, 2, 2, 2, 2, 2, 2, 2, 2, 2, 2, 2, 3, 2, 2, 2, 2, 2, 2, 2, 2, 2, 2, 2, 2, 2, 2, 2, 2, 2, 2, 2, 2, 2, 2, 2, 2, 3, 2, 2, 2, 2, 2, 2, 2, 2, 2, 2, 2, 2, 2, 2, 2, 2, 2, 2, 2, 2, 2, 2, 2, 2, 3, 2, 2, 2, 2, 2, 2, 2, 2, 2, 2, 2, 2, 2, 2, 2, 2, 2, 2, 2, 2, 2, 2, 2, 2, 3, 2, 2, 2, 2, 2, 2, 2, 2, 2, 2, 2, 2, 2, 2, 2, 2, 2, 2, 2, 2, 2, 2, 2, 2, 3, 2, 2, 2, 2, 2, 2, 2, 2, 2, 2, 2, 2, 2, 2, 2, 2, 2, 2, 2, 2, 2, 2, 2, 4, 5, 4, 4, 4, 4, 4, 4, 4, 4, 4, 4, 4, 4, 4, 4, 4, 4, 4, 4, 4, 4, 4, 4, 4, 0, 1, 0, 0, 0, 0, 0, 0, 0, 0, 0, 0, 0, 0, 0, 0, 0, 0, 0, 0, 0, 0, 0, 0, 0, 0, 1, 0, 0, 0, 0, 0, 0, 0, 0, 0, 0, 0, 0, 0, 0, 0, 0, 0, 0, 0, 0, 0, 0, 0, 0, 1, 0, 0, 0, 0, 0, 0, 0, 0, 0, 0, 0, 0, 0, 0, 0, 0, 0, 0, 0, 0, 0, 0, 0, 0, 1, 0, 0, 0, 0, 0, 0, 0, 0, 0, 0, 0, 0, 0, 0, 0, 0, 0, 0, 0, 0, 0, 0, 0, 0, 1, 0, 0, 0, 0, 0, 0, 0, 0, 0, 0, 0, 0, 0, 0, 0, 0, 0, 0, 0, 0, 0, 0, 0, 0, 1, 0, 0, 0, 0, 0, 0, 0, 0, 0, 0, 0, 0, 0, 0, 0, 0, 0, 0, 0, 0, 0, 0, 0, 0, 1, 0, 0, 0, 0, 0, 0, 0, 0, 0, 0, 0, 0, 0, 0, 0, 0, 0, 0, 0, 0, 0, 0, 0, 0, 1, 0, 0, 0, 0, 0, 0, 0, 0, 0, 0, 0, 0, 0, 0, 0, 0, 0, 0, 0, 0, 0, 0, 0, 0, 1, 0, 0, 0, 0, 0, 0, 0, 0, 0, 0, 0, 0, 0, 0, 0, 0, 0, 0, 0, 0, 0, 0, 0, 0, 1, 0, 0, 0, 0, 0, 0, 0, 0, 0, 0, 0, 0, 0, 0, 0, 0, 0, 0, 0, 0, 0, 0, 0, 6, 7, 6, 6, 6, 6, 6, 6, 6, 6, 6, 6, 6, 6, 6, 6, 6, 6, 6, 6, 6, 6, 6, 6, 6, 6, 7, 6, 6, 6, 6, 6, 6, 6, 6, 6, 6, 6, 6, 6, 6, 6, 6, 6, 6, 6, 6, 6, 6, 6, 6, 7, 6, 6, 6, 6, 6, 6, 6, 6, 6, 6, 6, 6, 6, 6, 6, 6, 6, 6, 6, 6, 6, 6, 6, 6, 7, 6, 6, 6, 6, 6, 6, 6, 6, 6, 6, 6, 6, 6, 6, 6, 6, 6, 6, 6, 6, 6, 6, 6, 6, 7, 6, 6, 6, 6, 6, 6, 6, 6, 6, 6, 6, 6, 6, 6, 6, 6, 6, 6, 6, 6, 6, 6, 6, 6, 7, 6, 6, 6, 6, 6, 6, 6, 6, 6, 6, 6, 6, 6, 6, 6, 6, 6, 6, 6, 6, 6, 6, 6, 6, 7, 6, 6, 6, 6, 6, 6, 6, 6, 6, 6, 6, 6, 6, 6, 6, 6, 6, 6, 6, 6, 6, 6, 6, 6, 7, 6, 6, 6, 6, 6, 6, 6, 6, 6, 6, 6, 6, 6, 6, 6, 6, 6, 6, 6, 6, 6, 6, 6, 6, 7, 6, 6, 6, 6, 6, 6, 6, 6, 6, 6, 6, 6, 6, 6, 6, 6, 6, 6, 6, 6, 6, 6, 6, 6, 7, 6, 6, 6, 6, 6, 6, 6, 6, 6, 6, 6, 6, 6, 6, 6, 6, 6, 6, 6, 6, 6, 6, 6, 8, 9, 8, 8, 8, 8, 8, 8, 8, 8, 8, 8, 8, 8, 8, 8, 8, 8, 8, 8, 8, 8, 8, 8, 8, 10, 11, 10, 10, 10, 10, 10, 10, 10, 10, 10, 10, 10, 10, 10, 10, 10, 10, 10, 10, 10, 10, 10, 10, 10, 10, 11, 10, 10, 10, 10, 10, 10, 10, 10, 10, 10, 10, 10, 10, 10, 10, 10, 10, 10, 10, 10, 10, 10, 10, 10, 11, 10, 10, 10, 10, 10, 10, 10, 10, 10, 10, 10, 10, 10, 10, 10, 10, 10, 10, 10, 10, 10, 10, 10, 10, 11, 10, 10, 10, 10, 10, 10, 10, 10, 10, 10, 10, 10, 10, 10, 10, 10, 10, 10, 10, 10, 10, 10, 10, 10, 11, 10, 10, 10, 10, 10, 10, 10, 10, 10, 10, 10, 10, 10, 10, 10, 10, 10, 10, 10, 10, 10, 10, 10, 10, 11, 10, 10, 10, 10, 10, 10, 10, 10, 10, 10, 10, 10, 10, 10, 10, 10, 10, 10, 10, 10, 10, 10, 10, 10, 11, 10, 10, 10, 10, 10, 10, 10, 10, 10, 10, 10, 10, 10, 10, 10, 10, 10, 10, 10, 10, 10, 10, 10, 10, 11, 10, 10, 10, 10, 10, 10, 10, 10, 10, 10, 10, 10, 10, 10, 10, 10, 10, 10, 10, 10, 10, 10, 10, 10, 11, 10, 10, 10, 10, 10, 10, 10, 10, 10, 10, 10, 10, 10, 10, 10, 10, 10, 10, 10, 10, 10, 10, 10, 10, 11, 10, 10, 10, 10, 10, 10, 10, 10, 10, 10, 10, 10, 10, 10, 10, 10, 10, 10, 10, 10, 10, 10, 10, 12, 13, 12, 12, 12, 12, 12, 12, 12, 12, 12, 12, 12, 12, 12, 12, 12, 12, 12, 12, 12, 12, 12, 12, 12, 14, 15, 14, 14, 14, 14, 14, 14, 14, 14, 14, 14, 14, 14, 14, 14, 14, 14, 14, 14, 14, 14, 14, 14, 14])
me_cube_004.materials.append(mat_material_005)
me_cube_004.materials.append(mat_material_006)
me_cube_004.materials.append(mat_material_001)
me_cube_004.materials.append(mat_material_002)
me_cube_004.materials.append(mat_material_003)
me_cube_004.materials.append(mat_material_004)
me_cube_004.materials.append(mat_material_007)
me_cube_004.materials.append(mat_material_008)
me_cube_004.materials.append(mat_material_009)
me_cube_004.materials.append(mat_material_010)
me_cube_004.materials.append(mat_material_011)
me_cube_004.materials.append(mat_material_012)
me_cube_004.materials.append(mat_material_013)
me_cube_004.materials.append(mat_material_014)
me_cube_004.materials.append(mat_material_015)
me_cube_004.materials.append(mat_material_016)
me_cube_004.use_remesh_preserve_volume = False
me_cube_004.use_remesh_preserve_attributes = False
me_cube_004.use_mirror_vertex_groups = False
me_cube_004.update()

# ---- objects
ob_cube_002 = bpy.data.objects.new('Cube.002', me_cube_004)

# ---- transforms, parenting, visibility, modifiers, constraints
ob_cube_002.location = (-3.175, -3.309, 0.0)
ob_cube_002.rotation_euler = (0.0, -0.0, -1.571)
ob_cube_002.scale = (0.05723, 1.247, 2.416)
ob_cube_002.lineart.crease_threshold = 0.0
_m = ob_cube_002.modifiers.new('Array', 'ARRAY')
_m.count = 20
_m.constant_offset_displace = (0.0, 0.0, 0.0)
_m.relative_offset_displace = (0.0, 0.0, 1.0)

# ---- collection membership
col_collection_1.objects.link(ob_cube_002)

# ---- scene / render settings (as saved in the file)
scene.frame_start = 1; scene.frame_end = 250; scene.frame_set(1)
scene.render.engine = 'BLENDER_EEVEE_NEXT'
scene.render.resolution_percentage = 50
scene.render.dither_intensity = 0.0
scene.cycles.use_denoising = False
scene.cycles.samples = 10
scene.cycles.sampling_pattern = 'TABULATED_SOBOL'
scene.cycles.light_sampling_threshold = 0.0
scene.cycles.use_adaptive_sampling = False
scene.cycles.use_light_tree = False
scene.cycles.blur_glossy = 0.0
scene.cycles.pixel_filter_type = 'GAUSSIAN'
scene.cycles.sample_clamp_indirect = 0.0
scene.view_settings.view_transform = 'Standard'
bpy.context.view_layer.update()

# ---- added for rendering (the .blend has no active camera and no usable light): camera, sun
cam_auto = bpy.data.cameras.new('AutoCamera')
cam_auto.lens = 50.0
cam_auto.sensor_width = 36.0
cam_auto.clip_end = 1780.76
ob_auto_camera = bpy.data.objects.new('AutoCamera', cam_auto)
scene.collection.objects.link(ob_auto_camera)
ob_auto_camera.location = (98.2071, -121.854, 131.595)
ob_auto_camera.rotation_euler = (1.09748, -7.21219e-08, 0.694738)
scene.camera = ob_auto_camera
light_auto_sun = bpy.data.lights.new('AutoSun', 'SUN')
light_auto_sun.energy = 3.0
light_auto_sun.angle = 0.0523599
ob_auto_sun = bpy.data.objects.new('AutoSun', light_auto_sun)
scene.collection.objects.link(ob_auto_sun)
ob_auto_sun.rotation_euler = (0.872665, 0.174533, 0.523599)
bpy.context.view_layer.update()
